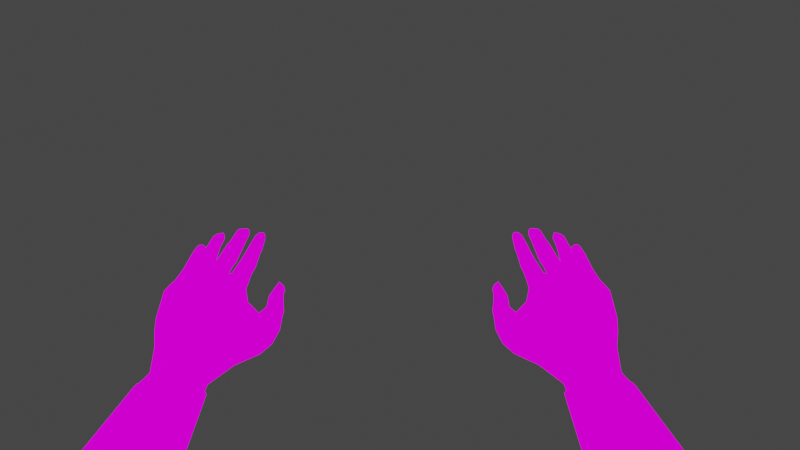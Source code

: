 # Source: cowboyhandShoot.blend  (saved by Blender 2.92.15; exported with 4.5.12 LTS)
import bpy
from mathutils import Matrix  # noqa: F401  (used for matrix-valued properties, if any)

bpy.ops.wm.read_factory_settings(use_empty=True)
scene = bpy.context.scene
scene.name = 'Scene'

# ---- collections
col_collection = bpy.data.collections.new('Collection'); scene.collection.children.link(col_collection)

# ---- images (referenced by path relative to the original .blend; pixels are not part of the script)
import os
ASSET_DIR = os.environ.get("B2B_ASSET_DIR", "")  # directory of the original .blend (textures are referenced by path, not embedded)
HERE = os.path.dirname(os.path.abspath(__file__))  # packed textures are extracted next to this script under _unpacked/

def load_image(name, relpath, width, height, colorspace="sRGB"):
    """Load a texture the original file referenced (path relative to the .blend, or extracted next to this script)."""
    p = next((c for c in (os.path.join(HERE, relpath), os.path.join(ASSET_DIR, relpath)) if relpath and os.path.exists(c)), "")
    if p:
        img = bpy.data.images.load(p, check_existing=True)
        img.name = name
    else:  # same state as the original file: an image datablock whose file is absent (Cycles renders it pink)
        img = bpy.data.images.new(name, width, height)
        img.source = "FILE"
        img.filepath = "//" + (relpath or name)
    img.colorspace_settings.name = colorspace
    return img
img_cowboy_hands_png = load_image('cowboy Hands.png', 'cowboy Hands.png', 1024, 1024, 'sRGB')

# ---- materials (node trees are filled in below, after node groups)
mat_material_001 = bpy.data.materials.new('Material.001')
mat_material_001.use_backface_culling = True
mat_material_001.use_transparent_shadow = False
mat_material_001.diffuse_color = (0.7646, 0.0, 0.8, 1.0)
mat_material_002 = bpy.data.materials.new('Material.002')
mat_material_002.use_transparent_shadow = False
mat_material_003 = bpy.data.materials.new('Material.003')
mat_material_003.use_transparent_shadow = False

# ---- material node trees
mat_material_001.use_nodes = True; mat_material_001.node_tree.nodes.clear()
_N = mat_material_001.node_tree.nodes; _L = mat_material_001.node_tree.links
n0 = _N.new('ShaderNodeOutputMaterial'); n0.name = 'Material Output'; n0.location = (300, 300)
n1 = _N.new('ShaderNodeEmission'); n1.name = 'Emission'; n1.location = (10, 300)
n2 = _N.new('ShaderNodeTexImage'); n2.name = 'Image Texture'; n2.location = (-280, 280)
n2.image = img_cowboy_hands_png
n2.interpolation = 'Closest'
_L.new(n1.outputs[0], n0.inputs[0])
_L.new(n2.outputs[0], n1.inputs[0])
n0.is_active_output = True
mat_material_002.use_nodes = True; mat_material_002.node_tree.nodes.clear()
_N = mat_material_002.node_tree.nodes; _L = mat_material_002.node_tree.links
n0 = _N.new('ShaderNodeBsdfPrincipled'); n0.name = 'Principled BSDF'; n0.location = (10, 300)
n0.distribution = 'GGX'
n0.subsurface_method = 'BURLEY'
n0.inputs[0].default_value = (0.0, 0.0, 0.0, 1.0)
n0.inputs[3].default_value = 1.45
n0.inputs[27].default_value = (0.0, 0.0, 0.0, 1.0)
n0.inputs[28].default_value = 1.0
n1 = _N.new('ShaderNodeOutputMaterial'); n1.name = 'Material Output'; n1.location = (300, 300)
_L.new(n0.outputs[0], n1.inputs[0])
n1.is_active_output = True
mat_material_003.use_nodes = True; mat_material_003.node_tree.nodes.clear()
_N = mat_material_003.node_tree.nodes; _L = mat_material_003.node_tree.links
n0 = _N.new('ShaderNodeBsdfPrincipled'); n0.name = 'Principled BSDF'; n0.location = (10, 300)
n0.distribution = 'GGX'
n0.subsurface_method = 'BURLEY'
n0.inputs[3].default_value = 1.45
n0.inputs[27].default_value = (0.0, 0.0, 0.0, 1.0)
n0.inputs[28].default_value = 1.0
n1 = _N.new('ShaderNodeOutputMaterial'); n1.name = 'Material Output'; n1.location = (300, 300)
_L.new(n0.outputs[0], n1.inputs[0])
n1.is_active_output = True

# ---- world
world_world = bpy.data.worlds.new('World'); scene.world = world_world
world_world.use_nodes = True; world_world.node_tree.nodes.clear()
_N = world_world.node_tree.nodes; _L = world_world.node_tree.links
n0 = _N.new('ShaderNodeOutputWorld'); n0.name = 'World Output'; n0.location = (300, 300)
n1 = _N.new('ShaderNodeBackground'); n1.name = 'Background'; n1.location = (10, 300)
n1.inputs[0].default_value = (0.05088, 0.05088, 0.05088, 1.0)
_L.new(n1.outputs[0], n0.inputs[0])
n0.is_active_output = True
world_world.color = (0.05088, 0.05088, 0.05088)
world_world.use_sun_shadow = False
world_world.sun_shadow_jitter_overblur = 0.0

# ---- cameras
cam_camera = bpy.data.cameras.new('Camera')
cam_camera.clip_end = 100.0
cam_camera.lens = 18.0
cam_camera.ortho_scale = 7.314
cam_camera.lens_unit = 'FOV'

# ---- lights
light_light = bpy.data.lights.new('Light', 'POINT')
light_light.transmission_factor = 0.0
light_light.energy = 1000.0
light_light.shadow_soft_size = 0.1
light_light.shadow_maximum_resolution = 0.006
light_light.use_absolute_resolution = True

# ---- meshes
me_plane_001 = bpy.data.meshes.new('Plane.001')
me_plane_001.from_pydata([(-0.2266, 0.3957, 1.097), (-0.2046, 0.396, 1.091), (-0.2601, 0.4024, 1.081), (-0.2684, 0.4116, 1.063), (-0.2539, 0.4242, 1.043), (-0.2203, 0.4245, 1.043), (-0.1955, 0.4085, 1.066), (-0.2049, 0.4097, 1.095), (-0.197, 0.4206, 1.069), (-0.193, 0.4374, 1.112), (-0.1711, 0.4408, 1.096), (-0.1863, 0.4565, 1.124), (-0.1477, 0.4638, 1.104), (-0.1739, 0.4891, 1.14), (-0.1586, 0.4912, 1.121), (-0.1769, 0.4756, 1.136), (-0.1538, 0.4772, 1.119), (-0.1796, 0.4973, 1.133), (-0.1698, 0.4997, 1.118), (-0.2046, 0.4848, 1.102), (-0.1673, 0.4913, 1.083), (-0.1978, 0.4957, 1.123), (-0.175, 0.498, 1.107), (-0.2155, 0.4722, 1.084), (-0.1789, 0.474, 1.075), (-0.233, 0.4583, 1.07), (-0.1941, 0.4506, 1.07), (-0.2477, 0.4373, 1.055), (-0.2116, 0.4289, 1.055), (-0.2655, 0.4265, 1.071), (-0.2553, 0.4167, 1.087), (-0.2262, 0.4104, 1.102), (-0.2623, 0.4373, 1.105), (-0.2704, 0.4456, 1.081), (-0.1769, 0.4442, 1.079), (-0.1558, 0.4703, 1.08), (-0.1844, 0.5114, 1.149), (-0.1829, 0.5065, 1.157), (-0.1845, 0.5339, 1.163), (-0.1823, 0.5281, 1.17), (-0.183, 0.5465, 1.17), (-0.1815, 0.5392, 1.176), (-0.1827, 0.565, 1.184), (-0.1799, 0.5583, 1.19), (-0.1819, 0.5727, 1.189), (-0.1797, 0.5667, 1.196), (-0.1828, 0.5889, 1.2), (-0.1804, 0.5844, 1.207), (-0.1844, 0.5949, 1.206), (-0.1845, 0.5911, 1.211), (-0.1909, 0.5939, 1.207), (-0.1905, 0.5908, 1.211), (-0.1947, 0.5882, 1.203), (-0.1941, 0.5848, 1.208), (-0.1969, 0.5709, 1.192), (-0.1968, 0.5676, 1.198), (-0.1971, 0.5647, 1.188), (-0.1973, 0.561, 1.194), (-0.1996, 0.5451, 1.176), (-0.1997, 0.5423, 1.183), (-0.2013, 0.5364, 1.17), (-0.2014, 0.5337, 1.178), (-0.1847, 0.5743, 1.187), (-0.1853, 0.5904, 1.199), (-0.1951, 0.5724, 1.19), (-0.1937, 0.5887, 1.201), (-0.1856, 0.5669, 1.183), (-0.195, 0.5665, 1.186), (-0.1861, 0.5504, 1.169), (-0.1976, 0.5472, 1.171), (-0.1885, 0.5388, 1.161), (-0.1988, 0.538, 1.165), (-0.1931, 0.5144, 1.147), (-0.2029, 0.5142, 1.15), (-0.2071, 0.5138, 1.155), (-0.2051, 0.5174, 1.168), (-0.1858, 0.528, 1.176), (-0.1867, 0.5081, 1.165), (-0.2024, 0.5137, 1.17), (-0.1981, 0.5297, 1.179), (-0.197, 0.5385, 1.184), (-0.1938, 0.558, 1.195), (-0.1936, 0.5651, 1.199), (-0.1917, 0.5827, 1.209), (-0.1852, 0.5383, 1.182), (-0.1829, 0.556, 1.193), (-0.1823, 0.5655, 1.199), (-0.1839, 0.5831, 1.21), (-0.1943, 0.5038, 1.135), (-0.2069, 0.5085, 1.14), (-0.2146, 0.5124, 1.155), (-0.2122, 0.5149, 1.169), (-0.2035, 0.5062, 1.169), (-0.1861, 0.4989, 1.162), (-0.2114, 0.5375, 1.172), (-0.2121, 0.5343, 1.177), (-0.21, 0.5478, 1.176), (-0.2109, 0.5447, 1.181), (-0.2095, 0.5695, 1.189), (-0.2107, 0.5668, 1.193), (-0.2096, 0.5797, 1.195), (-0.2105, 0.5772, 1.199), (-0.2086, 0.5973, 1.206), (-0.2091, 0.5949, 1.209), (-0.2113, 0.6067, 1.211), (-0.2126, 0.6033, 1.215), (-0.2205, 0.6084, 1.21), (-0.2217, 0.605, 1.214), (-0.2264, 0.5972, 1.21), (-0.2248, 0.5939, 1.213), (-0.2283, 0.5791, 1.197), (-0.2273, 0.5755, 1.202), (-0.2294, 0.5696, 1.193), (-0.2288, 0.5661, 1.198), (-0.2318, 0.5469, 1.181), (-0.2309, 0.5447, 1.186), (-0.2326, 0.536, 1.176), (-0.2318, 0.534, 1.181), (-0.2351, 0.5173, 1.161), (-0.2372, 0.5122, 1.17), (-0.2389, 0.518, 1.159), (-0.2441, 0.5125, 1.169), (-0.2385, 0.5357, 1.167), (-0.2422, 0.5316, 1.175), (-0.2388, 0.5455, 1.173), (-0.2424, 0.5427, 1.181), (-0.241, 0.5742, 1.195), (-0.2426, 0.5705, 1.199), (-0.2424, 0.5642, 1.195), (-0.2405, 0.5679, 1.191), (-0.2415, 0.5877, 1.204), (-0.2422, 0.5844, 1.209), (-0.2453, 0.5972, 1.206), (-0.2453, 0.5939, 1.21), (-0.2513, 0.598, 1.205), (-0.2521, 0.5944, 1.209), (-0.2565, 0.5911, 1.201), (-0.2571, 0.5866, 1.206), (-0.258, 0.5782, 1.192), (-0.2581, 0.5721, 1.197), (-0.2582, 0.5488, 1.174), (-0.2595, 0.5453, 1.18), (-0.2588, 0.5658, 1.193), (-0.2586, 0.5721, 1.188), (-0.259, 0.5384, 1.17), (-0.26, 0.536, 1.176), (-0.2583, 0.5209, 1.161), (-0.2618, 0.5188, 1.168), (-0.2651, 0.5226, 1.16), (-0.2699, 0.521, 1.162), (-0.2206, 0.5924, 1.216), (-0.2131, 0.5928, 1.213), (-0.267, 0.5416, 1.166), (-0.27, 0.5389, 1.17), (-0.2668, 0.5516, 1.17), (-0.2701, 0.5479, 1.174), (-0.2674, 0.5689, 1.178), (-0.2714, 0.5641, 1.183), (-0.2674, 0.5731, 1.18), (-0.2713, 0.5687, 1.186), (-0.268, 0.5845, 1.188), (-0.2698, 0.582, 1.192), (-0.272, 0.5913, 1.189), (-0.2739, 0.5879, 1.193), (-0.2786, 0.5919, 1.189), (-0.2791, 0.5882, 1.193), (-0.2829, 0.5867, 1.186), (-0.2826, 0.5844, 1.189), (-0.2834, 0.5766, 1.177), (-0.2844, 0.573, 1.181), (-0.2836, 0.5726, 1.174), (-0.2845, 0.569, 1.178), (-0.2835, 0.5537, 1.162), (-0.2846, 0.5516, 1.167), (-0.2824, 0.5419, 1.156), (-0.2836, 0.5398, 1.161), (-0.2822, 0.5208, 1.144), (-0.2832, 0.5184, 1.15), (-0.2231, 0.5721, 1.205), (-0.2151, 0.5723, 1.203), (-0.224, 0.5624, 1.201), (-0.2155, 0.5632, 1.198), (-0.2257, 0.5419, 1.189), (-0.2168, 0.5411, 1.188), (-0.2271, 0.5316, 1.184), (-0.2185, 0.531, 1.184), (-0.2318, 0.5124, 1.174), (-0.2249, 0.5125, 1.177), (-0.252, 0.5848, 1.209), (-0.2459, 0.5837, 1.209), (-0.2526, 0.5699, 1.2), (-0.2465, 0.5691, 1.2), (-0.2549, 0.5424, 1.183), (-0.2489, 0.5416, 1.183), (-0.2466, 0.5627, 1.196), (-0.2531, 0.5636, 1.196), (-0.256, 0.5319, 1.18), (-0.25, 0.5308, 1.179), (-0.2576, 0.514, 1.172), (-0.2506, 0.5113, 1.171), (-0.2789, 0.5811, 1.192), (-0.2748, 0.5807, 1.192), (-0.2805, 0.5685, 1.184), (-0.2759, 0.5673, 1.185), (-0.2806, 0.5639, 1.181), (-0.276, 0.5626, 1.182), (-0.2805, 0.5455, 1.17), (-0.2751, 0.5456, 1.173), (-0.28, 0.5361, 1.166), (-0.2744, 0.5365, 1.169), (-0.2796, 0.5181, 1.159), (-0.2744, 0.5194, 1.161), (-0.2728, 0.5891, 1.182), (-0.2789, 0.5887, 1.182), (-0.2729, 0.5776, 1.174), (-0.278, 0.5783, 1.172), (-0.2729, 0.5731, 1.17), (-0.2778, 0.5742, 1.169), (-0.2717, 0.5525, 1.158), (-0.277, 0.5539, 1.157), (-0.2717, 0.5418, 1.155), (-0.2766, 0.5427, 1.153), (-0.2695, 0.5237, 1.146), (-0.2755, 0.5242, 1.144), (-0.2445, 0.5958, 1.201), (-0.2511, 0.5959, 1.199), (-0.2448, 0.5793, 1.191), (-0.2528, 0.5822, 1.189), (-0.2427, 0.5514, 1.17), (-0.253, 0.5555, 1.168), (-0.2532, 0.5767, 1.184), (-0.2445, 0.5734, 1.186), (-0.2424, 0.5408, 1.163), (-0.2523, 0.5437, 1.162), (-0.244, 0.5251, 1.153), (-0.2525, 0.526, 1.154), (-0.2136, 0.6024, 1.202), (-0.2192, 0.6046, 1.203), (-0.215, 0.5843, 1.191), (-0.2219, 0.5873, 1.192), (-0.2164, 0.578, 1.186), (-0.2235, 0.581, 1.187), (-0.217, 0.5593, 1.174), (-0.2241, 0.5624, 1.177), (-0.2181, 0.5478, 1.167), (-0.2237, 0.5485, 1.169), (-0.2221, 0.5177, 1.151), (-0.2287, 0.5188, 1.152), (-0.2185, 0.5089, 1.143), (-0.2274, 0.5109, 1.14), (-0.2361, 0.5171, 1.148), (-0.2504, 0.5085, 1.131), (-0.2434, 0.5185, 1.146), (-0.2376, 0.505, 1.129), (-0.2529, 0.5193, 1.148), (-0.2613, 0.5198, 1.146), (-0.2641, 0.5112, 1.133), (-0.2181, 0.5003, 1.125), (-0.2751, 0.5128, 1.133), (-0.283, 0.5097, 1.135), (-0.2849, 0.4983, 1.122), (-0.2838, 0.4891, 1.113), (-0.2861, 0.4975, 1.14), (-0.2864, 0.5066, 1.144), (-0.2774, 0.507, 1.159), (-0.2552, 0.5027, 1.17), (-0.2435, 0.5018, 1.169), (-0.2677, 0.5078, 1.165), (-0.2816, 0.4965, 1.152), (-0.2298, 0.5012, 1.174), (-0.2127, 0.4977, 1.168), (-0.1916, 0.494, 1.163), (-0.2819, 0.4763, 1.125), (-0.2787, 0.4674, 1.098), (-0.2732, 0.4567, 1.115), (-0.2715, 0.4975, 1.161), (-0.2497, 0.4941, 1.165), (-0.2238, 0.4905, 1.167), (-0.1976, 0.4883, 1.161), (-0.2636, 0.4695, 1.141), (-0.2407, 0.4718, 1.149), (-0.2571, 0.4534, 1.129), (-0.2075, 0.456, 1.134), (-0.2127, 0.4362, 1.121), (-0.2358, 0.4534, 1.134), (-0.2208, 0.4755, 1.154), (-0.2299, 0.4908, 1.11), (-0.2411, 0.4804, 1.096), (-0.2508, 0.4987, 1.114), (-0.2715, 0.4983, 1.117), (-0.2718, 0.4904, 1.104), (-0.2537, 0.4642, 1.079), (-0.2733, 0.4744, 1.09), (-0.1538, 0.5038, 1.122), (-0.1644, 0.5094, 1.121), (-0.1547, 0.5174, 1.128), (-0.162, 0.5206, 1.122), (-0.1551, 0.5225, 1.129), (-0.1625, 0.5238, 1.123), (-0.1575, 0.5359, 1.134), (-0.1642, 0.5394, 1.131), (-0.1569, 0.5532, 1.141), (-0.1631, 0.5589, 1.135), (-0.1568, 0.5639, 1.144), (-0.1613, 0.5692, 1.136), (-0.15, 0.5626, 1.138), (-0.1501, 0.5681, 1.13), (-0.1511, 0.5539, 1.135), (-0.1499, 0.5592, 1.128), (-0.1486, 0.5398, 1.128), (-0.147, 0.5464, 1.12), (-0.1436, 0.5249, 1.119), (-0.1423, 0.5315, 1.112), (-0.1432, 0.5187, 1.116), (-0.1422, 0.5233, 1.108), (-0.1395, 0.4987, 1.109), (-0.1403, 0.503, 1.097), (-0.1403, 0.4796, 1.102), (-0.1455, 0.4855, 1.086), (-0.1521, 0.5651, 1.125), (-0.1612, 0.5636, 1.128), (-0.1526, 0.5544, 1.117), (-0.1624, 0.5495, 1.121), (-0.1528, 0.5328, 1.105), (-0.1628, 0.529, 1.112), (-0.152, 0.5269, 1.101), (-0.1627, 0.5246, 1.11), (-0.152, 0.506, 1.092), (-0.1639, 0.5086, 1.103), (-0.2354, 0.4375, 1.123), (-0.2503, 0.4394, 1.116), (-0.2292, 0.1019, 0.951), (-0.1803, 0.119, 0.9409), (-0.2745, 0.1117, 0.9275), (-0.2797, 0.1414, 0.8959), (-0.2627, 0.1838, 0.8581), (-0.2122, 0.1846, 0.8625), (-0.1771, 0.1544, 0.9001), (-0.2344, 0.1845, 1.002), (-0.189, 0.1902, 0.9894), (-0.2813, 0.2023, 0.9748), (-0.2942, 0.2257, 0.9491), (-0.2691, 0.2633, 0.9176), (-0.2209, 0.2603, 0.9174), (-0.184, 0.2269, 0.9497), (-0.2845, 0.1727, 0.9162), (-0.2656, 0.214, 0.8799), (-0.2318, 0.1329, 0.9709), (-0.2775, 0.1445, 0.9464), (-0.1801, 0.1829, 0.9196), (-0.1837, 0.1472, 0.9601), (-0.2157, 0.2139, 0.8832), (-0.2017, 0.3272, 1.072), (-0.2692, 0.3353, 1.057), (-0.2828, 0.3654, 1.03), (-0.2611, 0.3853, 0.9979), (-0.2162, 0.3828, 1.001), (-0.1902, 0.3525, 1.034), (-0.1943, 0.2739, 1.046), (-0.2268, 0.3017, 1.07), (-0.2272, 0.3244, 0.9651), (-0.1864, 0.2948, 0.9961), (-0.2917, 0.3128, 1.001), (-0.2652, 0.3339, 0.9717), (-0.274, 0.2901, 1.033), (-0.226, 0.395, 1.098), (-0.2025, 0.3955, 1.092), (-0.2617, 0.4023, 1.081), (-0.2705, 0.4124, 1.061), (-0.255, 0.4259, 1.041), (-0.2193, 0.4263, 1.041), (-0.1929, 0.4092, 1.065), (-0.2269, 0.08261, 0.938), (-0.1779, 0.09972, 0.9279), (-0.2721, 0.09236, 0.9145), (-0.2773, 0.122, 0.8828), (-0.2604, 0.1645, 0.845), (-0.2099, 0.1653, 0.8495), (-0.1747, 0.1351, 0.8871), (-0.1924, 0.4002, 1.06), (-0.2024, 0.3844, 1.09), (-0.256, 0.4196, 1.034), (-0.2188, 0.4195, 1.035), (-0.2628, 0.3915, 1.078), (-0.2723, 0.405, 1.057), (-0.1927, 0.4047, 1.063), (-0.2555, 0.4228, 1.038), (-0.2622, 0.3969, 1.08), (-0.2025, 0.3899, 1.091), (-0.219, 0.4229, 1.038), (-0.2714, 0.4087, 1.059), (-0.2264, 0.3884, 1.097), (-0.1962, 0.2877, 1.053), (-0.2244, 0.3394, 0.9743), (-0.2894, 0.3263, 1.009), (-0.1873, 0.3097, 1.006), (-0.2642, 0.3472, 0.9785), (-0.2727, 0.3018, 1.039), (-0.2333, 0.3245, 1.078), (-0.2252, 0.3239, 1.079), (-0.2305, 0.3842, 1.094), (-0.2223, 0.3835, 1.095), (-0.2231, 0.3063, 1.07), (-0.2315, 0.309, 1.071)], [], [(1, 6, 8, 7), (7, 8, 10, 9), (9, 10, 12, 11), (15, 16, 14, 13), (13, 14, 18, 17), (21, 22, 20, 19), (19, 20, 24, 23), (23, 24, 26, 25), (25, 26, 28, 27), (5, 4, 27, 28), (29, 27, 4, 3), (30, 29, 3, 2), (31, 30, 2, 0), (0, 1, 7, 31), (5, 28, 8, 6), (29, 30, 32, 33), (27, 29, 33, 25), (10, 8, 34), (26, 34, 8, 28), (35, 34, 26, 24), (17, 18, 22, 21), (10, 34, 35, 12), (11, 12, 16, 15), (13, 17, 36, 37), (37, 36, 38, 39), (39, 38, 40, 41), (41, 40, 42, 43), (43, 42, 44, 45), (45, 44, 46, 47), (47, 46, 48, 49), (49, 48, 50, 51), (51, 50, 52, 53), (53, 52, 54, 55), (55, 54, 56, 57), (57, 56, 58, 59), (59, 58, 60, 61), (46, 44, 62, 63), (63, 62, 64, 65), (52, 65, 64, 54), (48, 63, 65, 50), (52, 50, 65), (46, 63, 48), (64, 62, 66, 67), (67, 66, 68, 69), (42, 66, 62, 44), (54, 64, 67, 56), (40, 68, 66, 42), (56, 67, 69, 58), (69, 68, 70, 71), (38, 70, 68, 40), (58, 69, 71, 60), (71, 70, 72, 73), (36, 72, 70, 38), (61, 60, 74, 75), (60, 71, 73, 74), (37, 39, 76, 77), (61, 75, 78, 79), (76, 79, 78, 77), (59, 61, 79, 80), (57, 59, 80, 81), (55, 57, 81, 82), (53, 55, 82, 83), (53, 83, 51), (84, 76, 39, 41), (85, 84, 41, 43), (86, 85, 43, 45), (87, 86, 45, 47), (47, 49, 87), (49, 51, 83, 87), (82, 86, 87, 83), (81, 85, 86, 82), (80, 84, 85, 81), (76, 84, 80, 79), (88, 72, 36, 17), (73, 72, 88, 89), (74, 73, 89, 90), (75, 74, 90, 91), (78, 75, 91, 92), (77, 78, 92, 93), (37, 77, 93, 13), (91, 90, 94, 95), (95, 94, 96, 97), (97, 96, 98, 99), (99, 98, 100, 101), (101, 100, 102, 103), (103, 102, 104, 105), (105, 104, 106, 107), (107, 106, 108, 109), (109, 108, 110, 111), (111, 110, 112, 113), (113, 112, 114, 115), (115, 114, 116, 117), (117, 116, 118, 119), (119, 118, 120, 121), (121, 120, 122, 123), (123, 122, 124, 125), (128, 129, 126, 127), (127, 126, 130, 131), (131, 130, 132, 133), (133, 132, 134, 135), (135, 134, 136, 137), (137, 136, 138, 139), (142, 143, 140, 141), (141, 140, 144, 145), (145, 144, 146, 147), (147, 146, 148, 149), (105, 107, 150, 151), (149, 148, 152, 153), (153, 152, 154, 155), (155, 154, 156, 157), (157, 156, 158, 159), (159, 158, 160, 161), (161, 160, 162, 163), (163, 162, 164, 165), (165, 164, 166, 167), (167, 166, 168, 169), (169, 168, 170, 171), (171, 170, 172, 173), (173, 172, 174, 175), (175, 174, 176, 177), (151, 150, 178, 179), (179, 178, 180, 181), (181, 180, 182, 183), (183, 182, 184, 185), (185, 184, 186, 187), (119, 186, 184, 117), (115, 117, 184, 182), (113, 115, 182, 180), (111, 113, 180, 178), (109, 111, 178, 150), (109, 150, 107), (95, 185, 187, 91), (183, 185, 95, 97), (181, 183, 97, 99), (179, 181, 99, 101), (151, 179, 101, 103), (151, 103, 105), (133, 135, 188, 189), (189, 188, 190, 191), (194, 195, 192, 193), (193, 192, 196, 197), (197, 196, 198, 199), (147, 198, 196, 145), (141, 145, 196, 192), (142, 141, 192, 195), (137, 139, 190, 188), (137, 188, 135), (123, 197, 199, 121), (193, 197, 123, 125), (194, 193, 125, 128), (189, 191, 127, 131), (189, 131, 133), (163, 165, 200, 201), (201, 200, 202, 203), (203, 202, 204, 205), (205, 204, 206, 207), (207, 206, 208, 209), (209, 208, 210, 211), (177, 210, 208, 175), (173, 175, 208, 206), (171, 173, 206, 204), (169, 171, 204, 202), (167, 169, 202, 200), (167, 200, 165), (153, 209, 211, 149), (207, 209, 153, 155), (205, 207, 155, 157), (203, 205, 157, 159), (201, 203, 159, 161), (201, 161, 163), (164, 162, 212, 213), (213, 212, 214, 215), (215, 214, 216, 217), (217, 216, 218, 219), (219, 218, 220, 221), (221, 220, 222, 223), (174, 221, 223, 176), (219, 221, 174, 172), (217, 219, 172, 170), (215, 217, 170, 168), (213, 215, 168, 166), (213, 166, 164), (148, 222, 220, 152), (154, 152, 220, 218), (156, 154, 218, 216), (158, 156, 216, 214), (160, 158, 214, 212), (160, 212, 162), (134, 132, 224, 225), (225, 224, 226, 227), (230, 231, 228, 229), (229, 228, 232, 233), (233, 232, 234, 235), (144, 233, 235, 146), (120, 234, 232, 122), (124, 122, 232, 228), (129, 124, 228, 231), (130, 126, 226, 224), (130, 224, 132), (229, 233, 144, 140), (230, 229, 140, 143), (225, 227, 138, 136), (225, 136, 134), (106, 104, 236, 237), (237, 236, 238, 239), (239, 238, 240, 241), (241, 240, 242, 243), (243, 242, 244, 245), (245, 244, 246, 247), (90, 246, 244, 94), (94, 244, 242, 96), (96, 242, 240, 98), (98, 240, 238, 100), (102, 100, 238, 236), (102, 236, 104), (116, 245, 247, 118), (243, 245, 116, 114), (241, 243, 114, 112), (239, 241, 112, 110), (237, 239, 110, 108), (237, 108, 106), (248, 246, 90, 89), (247, 246, 248, 249), (118, 247, 249, 250), (120, 118, 250), (234, 120, 250, 252), (17, 21, 88), (235, 234, 252, 254), (146, 235, 254, 255), (146, 255, 222, 148), (89, 88, 21), (248, 89, 21, 257), (249, 248, 257), (250, 249, 257, 253), (251, 252, 250, 253), (251, 254, 252), (255, 254, 251, 256), (222, 255, 256, 258), (223, 222, 258), (176, 223, 258, 259), (177, 176, 259, 263), (210, 177, 263, 264), (211, 210, 264), (149, 211, 264, 267), (147, 149, 267), (198, 147, 267, 265), (199, 198, 265), (121, 199, 265, 266), (119, 121, 266), (186, 119, 266, 269), (187, 186, 269), (91, 187, 269, 270), (92, 91, 270, 271), (93, 92, 271), (13, 93, 271, 15), (263, 259, 262), (262, 259, 260), (272, 261, 273, 274), (32, 274, 273, 33), (264, 263, 262, 268), (275, 267, 264, 268), (265, 267, 275, 276), (266, 265, 276), (269, 266, 276, 277), (270, 269, 277), (271, 270, 277, 278), (271, 278, 15), (262, 272, 268), (275, 268, 272, 279), (281, 279, 272, 274), (11, 15, 278, 282), (280, 279, 281, 284), (276, 275, 279, 280), (9, 11, 282, 283), (285, 277, 276, 280), (280, 284, 282, 285), (277, 285, 282, 278), (286, 257, 21, 19), (253, 257, 286), (251, 253, 286, 288), (256, 251, 288, 289), (258, 256, 289), (260, 272, 262), (259, 258, 289, 260), (287, 286, 19, 23), (287, 288, 286), (289, 288, 287, 290), (260, 289, 290, 261), (261, 272, 260), (291, 287, 23, 25), (292, 291, 33), (273, 292, 33), (273, 261, 290, 292), (287, 291, 292, 290), (33, 291, 25), (18, 14, 293, 294), (294, 293, 295, 296), (296, 295, 297, 298), (298, 297, 299, 300), (300, 299, 301, 302), (302, 301, 303, 304), (304, 303, 305, 306), (306, 305, 307, 308), (308, 307, 309, 310), (310, 309, 311, 312), (312, 311, 313, 314), (314, 313, 315, 316), (316, 315, 317, 318), (35, 318, 317, 12), (16, 12, 317), (305, 303, 301, 307), (307, 301, 299, 309), (309, 299, 297, 311), (311, 297, 295, 313), (313, 295, 293, 315), (14, 16, 317), (315, 293, 14, 317), (304, 306, 319, 320), (320, 319, 321, 322), (322, 321, 323, 324), (324, 323, 325, 326), (326, 325, 327, 328), (22, 328, 327, 20), (304, 320, 302), (300, 302, 320, 322), (298, 300, 322, 324), (296, 298, 324, 326), (294, 296, 326, 328), (18, 294, 328, 22), (306, 308, 319), (321, 319, 308, 310), (323, 321, 310, 312), (325, 323, 312, 314), (327, 325, 314, 316), (316, 318, 20, 327), (20, 318, 35, 24), (227, 230, 143, 138), (126, 129, 231, 226), (227, 226, 231, 230), (191, 194, 128, 127), (139, 142, 195, 190), (191, 190, 195, 194), (139, 138, 143, 142), (125, 124, 129, 128), (9, 283, 31, 7), (283, 282, 284, 329), (31, 283, 329, 30), (330, 329, 284, 281), (30, 329, 330, 32), (32, 330, 281, 274), (5, 6, 371, 370), (4, 5, 370, 369), (3, 4, 369, 368), (2, 3, 368, 367), (0, 2, 367, 365), (1, 0, 365, 366), (6, 1, 366, 371), (346, 345, 341, 342), (348, 347, 338, 340), (350, 349, 344, 339), (351, 346, 342, 343), (345, 348, 340, 341), (347, 350, 339, 338), (349, 351, 343, 344), (391, 401, 380, 388), (395, 393, 356, 357), (396, 394, 354, 355), (353, 398, 400, 383), (392, 395, 357, 352), (393, 396, 355, 356), (394, 397, 353, 354), (388, 385, 371, 366), (389, 386, 369, 370), (390, 387, 367, 368), (391, 388, 366, 365), (385, 389, 370, 371), (386, 390, 368, 369), (387, 391, 365, 367), (341, 340, 364, 362), (343, 342, 363, 360), (339, 344, 361, 358), (340, 338, 359, 364), (342, 341, 362, 363), (344, 343, 360, 361), (338, 339, 358, 359), (337, 336, 351, 349), (331, 332, 350, 347), (334, 333, 348, 345), (336, 335, 346, 351), (332, 337, 349, 350), (333, 331, 347, 348), (335, 334, 345, 346), (337, 332, 373, 378), (335, 336, 377, 376), (333, 334, 375, 374), (332, 331, 372, 373), (336, 337, 378, 377), (334, 335, 376, 375), (331, 333, 374, 372), (402, 392, 352, 399), (355, 354, 384, 381), (357, 356, 382, 379), (397, 403, 398, 353), (354, 353, 383, 384), (356, 355, 381, 382), (352, 357, 379, 380), (359, 358, 392, 402), (381, 384, 390, 386), (379, 382, 389, 385), (383, 400, 391, 387), (384, 383, 387, 390), (382, 381, 386, 389), (380, 379, 385, 388), (362, 364, 397, 394), (360, 363, 396, 393), (358, 361, 395, 392), (363, 362, 394, 396), (361, 360, 393, 395), (364, 359, 403, 397), (400, 401, 391), (402, 403, 359), (400, 398, 399, 401), (398, 403, 402, 399), (399, 352, 380, 401)])
me_plane_001.polygons.foreach_set('use_smooth', [True] * 424)
_uv = me_plane_001.uv_layers.new(name='UVMap')
_uv.uv.foreach_set('vector', [0.6919, 0.4826, 0.692, 0.4831, 0.6916, 0.4831, 0.6912, 0.4841, 0.4202, 0.786, 0.4063, 0.7846, 0.4153, 0.7646, 0.4226, 0.7677, 0.4142, 0.6717, 0.4225, 0.6704, 0.4298, 0.6873, 0.4167, 0.6858, 0.42, 0.7, 0.4273, 0.6985, 0.425, 0.7073, 0.4211, 0.7084, 0.453, 0.7588, 0.4622, 0.7616, 0.4615, 0.7706, 0.4551, 0.7673, 0.3955, 0.7826, 0.3889, 0.784, 0.3849, 0.774, 0.395, 0.7721, 0.395, 0.7721, 0.3849, 0.774, 0.3805, 0.7638, 0.3945, 0.7584, 0.3945, 0.7584, 0.3805, 0.7638, 0.3777, 0.7465, 0.3955, 0.742, 0.3955, 0.742, 0.3777, 0.7465, 0.3775, 0.7285, 0.3947, 0.7247, 0.4663, 0.5543, 0.4826, 0.556, 0.4794, 0.5664, 0.4617, 0.5632, 0.4931, 0.5687, 0.4794, 0.5664, 0.4826, 0.556, 0.4966, 0.5568, 0.6912, 0.4848, 0.6914, 0.4844, 0.6917, 0.4846, 0.6916, 0.485, 0.6909, 0.4852, 0.6912, 0.4848, 0.6916, 0.485, 0.6913, 0.4855, 0.6913, 0.4855, 0.691, 0.4857, 0.6912, 0.4841, 0.6909, 0.4852, 0.4663, 0.5543, 0.4617, 0.5632, 0.4504, 0.564, 0.4479, 0.5536, 0.4856, 0.7741, 0.4838, 0.7629, 0.5007, 0.7581, 0.4998, 0.7751, 0.4442, 0.6824, 0.4527, 0.6798, 0.4591, 0.6912, 0.4428, 0.7015, 0.4153, 0.7646, 0.4063, 0.7846, 0.4055, 0.7673, 0.3962, 0.7677, 0.4055, 0.7673, 0.4063, 0.7846, 0.3964, 0.786, 0.3707, 0.7662, 0.369, 0.7484, 0.3777, 0.7465, 0.3805, 0.7638, 0.4551, 0.7673, 0.4615, 0.7706, 0.463, 0.7771, 0.4526, 0.7771, 0.4153, 0.7646, 0.4055, 0.7673, 0.4015, 0.7485, 0.4152, 0.746, 0.4167, 0.6858, 0.4298, 0.6873, 0.4273, 0.6985, 0.42, 0.7, 0.4478, 0.7676, 0.4519, 0.7755, 0.4448, 0.7778, 0.4406, 0.7727, 0.7835, 0.7887, 0.7703, 0.7898, 0.7657, 0.7546, 0.7784, 0.7545, 0.7784, 0.7545, 0.7657, 0.7546, 0.7644, 0.7441, 0.7768, 0.7449, 0.7768, 0.7449, 0.7644, 0.7441, 0.7618, 0.7168, 0.7734, 0.7177, 0.7734, 0.7177, 0.7618, 0.7168, 0.7609, 0.7107, 0.7731, 0.7099, 0.7731, 0.7099, 0.7609, 0.7107, 0.7591, 0.687, 0.7688, 0.6859, 0.557, 0.5535, 0.5574, 0.5465, 0.5602, 0.5481, 0.5613, 0.5525, 0.5613, 0.5525, 0.5602, 0.5481, 0.5638, 0.5495, 0.564, 0.5524, 0.564, 0.5524, 0.5638, 0.5495, 0.5684, 0.5491, 0.5691, 0.5548, 0.7326, 0.6868, 0.7411, 0.6871, 0.7406, 0.7112, 0.7327, 0.7106, 0.7327, 0.7106, 0.7406, 0.7112, 0.7405, 0.7162, 0.7325, 0.716, 0.7325, 0.716, 0.7405, 0.7162, 0.7387, 0.7438, 0.7294, 0.7413, 0.7294, 0.7413, 0.7387, 0.7438, 0.7388, 0.7528, 0.7288, 0.7509, 0.7591, 0.687, 0.7609, 0.7107, 0.7568, 0.7102, 0.7553, 0.6867, 0.7553, 0.6867, 0.7568, 0.7102, 0.7444, 0.711, 0.744, 0.688, 0.7411, 0.6871, 0.744, 0.688, 0.7444, 0.711, 0.7406, 0.7112, 0.5602, 0.5481, 0.5592, 0.5449, 0.5673, 0.5456, 0.5638, 0.5495, 0.5684, 0.5491, 0.5638, 0.5495, 0.5673, 0.5456, 0.5574, 0.5465, 0.5592, 0.5449, 0.5602, 0.5481, 0.7444, 0.711, 0.7568, 0.7102, 0.7572, 0.7164, 0.7451, 0.7161, 0.7451, 0.7161, 0.7572, 0.7164, 0.7587, 0.7419, 0.7449, 0.7443, 0.7618, 0.7168, 0.7572, 0.7164, 0.7568, 0.7102, 0.7609, 0.7107, 0.7406, 0.7112, 0.7444, 0.711, 0.7451, 0.7161, 0.7405, 0.7162, 0.7644, 0.7441, 0.7587, 0.7419, 0.7572, 0.7164, 0.7618, 0.7168, 0.7405, 0.7162, 0.7451, 0.7161, 0.7449, 0.7443, 0.7387, 0.7438, 0.7449, 0.7443, 0.7587, 0.7419, 0.7584, 0.7522, 0.7461, 0.7536, 0.7657, 0.7546, 0.7584, 0.7522, 0.7587, 0.7419, 0.7644, 0.7441, 0.7387, 0.7438, 0.7449, 0.7443, 0.7461, 0.7536, 0.7388, 0.7528, 0.7461, 0.7536, 0.7584, 0.7522, 0.7584, 0.7906, 0.7468, 0.7918, 0.7703, 0.7898, 0.7584, 0.7906, 0.7584, 0.7522, 0.7657, 0.7546, 0.7288, 0.7509, 0.7388, 0.7528, 0.7388, 0.7901, 0.7263, 0.7782, 0.7388, 0.7528, 0.7461, 0.7536, 0.7468, 0.7918, 0.7388, 0.7901, 0.7835, 0.7887, 0.7784, 0.7545, 0.7862, 0.7508, 0.7912, 0.7814, 0.7288, 0.7509, 0.7263, 0.7782, 0.7201, 0.7799, 0.7221, 0.7531, 0.7077, 0.7504, 0.7221, 0.7531, 0.7201, 0.7799, 0.7011, 0.781, 0.7294, 0.7413, 0.7288, 0.7509, 0.7221, 0.7531, 0.7239, 0.7434, 0.7325, 0.716, 0.7294, 0.7413, 0.7239, 0.7434, 0.7269, 0.7171, 0.7327, 0.7106, 0.7325, 0.716, 0.7269, 0.7171, 0.7274, 0.7113, 0.7326, 0.6868, 0.7327, 0.7106, 0.7274, 0.7113, 0.7277, 0.6876, 0.5691, 0.5548, 0.5676, 0.5564, 0.564, 0.5524, 0.7851, 0.7408, 0.7862, 0.7508, 0.7784, 0.7545, 0.7768, 0.7449, 0.7793, 0.717, 0.7851, 0.7408, 0.7768, 0.7449, 0.7734, 0.7177, 0.7776, 0.7086, 0.7793, 0.717, 0.7734, 0.7177, 0.7731, 0.7099, 0.7741, 0.6849, 0.7776, 0.7086, 0.7731, 0.7099, 0.7688, 0.6859, 0.557, 0.5535, 0.5613, 0.5525, 0.5599, 0.5576, 0.5613, 0.5525, 0.564, 0.5524, 0.5676, 0.5564, 0.5599, 0.5576, 0.7274, 0.7113, 0.7146, 0.7081, 0.7171, 0.6849, 0.7277, 0.6876, 0.7269, 0.7171, 0.7136, 0.7163, 0.7146, 0.7081, 0.7274, 0.7113, 0.7239, 0.7434, 0.7102, 0.7407, 0.7136, 0.7163, 0.7269, 0.7171, 0.7077, 0.7504, 0.7102, 0.7407, 0.7239, 0.7434, 0.7221, 0.7531, 0.441, 0.7859, 0.441, 0.7866, 0.4405, 0.7867, 0.4402, 0.7859, 0.4408, 0.7827, 0.4402, 0.7829, 0.4402, 0.7822, 0.4409, 0.7822, 0.4675, 0.7841, 0.4639, 0.782, 0.4638, 0.7788, 0.4698, 0.7827, 0.4703, 0.7906, 0.4675, 0.7841, 0.4698, 0.7827, 0.4726, 0.7905, 0.4092, 0.7227, 0.4075, 0.7241, 0.4054, 0.7224, 0.4093, 0.7194, 0.4173, 0.7205, 0.4092, 0.7227, 0.4093, 0.7194, 0.4174, 0.7151, 0.4406, 0.7727, 0.437, 0.7713, 0.4398, 0.7664, 0.4478, 0.7676, 0.7837, 0.7748, 0.7718, 0.7838, 0.7698, 0.7504, 0.7773, 0.7502, 0.7773, 0.7502, 0.7698, 0.7504, 0.7682, 0.7419, 0.7744, 0.7414, 0.7744, 0.7414, 0.7682, 0.7419, 0.766, 0.7166, 0.7708, 0.7163, 0.7708, 0.7163, 0.766, 0.7166, 0.7652, 0.7093, 0.7697, 0.7092, 0.7697, 0.7092, 0.7652, 0.7093, 0.7645, 0.6876, 0.7687, 0.6875, 0.5548, 0.5525, 0.5545, 0.5482, 0.561, 0.5487, 0.5614, 0.5517, 0.5614, 0.5517, 0.561, 0.5487, 0.5656, 0.5483, 0.5661, 0.5511, 0.5661, 0.5511, 0.5656, 0.5483, 0.5722, 0.5521, 0.5707, 0.5568, 0.7306, 0.6884, 0.7364, 0.6874, 0.7394, 0.7105, 0.7329, 0.711, 0.7329, 0.711, 0.7394, 0.7105, 0.7375, 0.7163, 0.7314, 0.7167, 0.7314, 0.7167, 0.7375, 0.7163, 0.7343, 0.7413, 0.7286, 0.7406, 0.7286, 0.7406, 0.7343, 0.7413, 0.7339, 0.7506, 0.7276, 0.7499, 0.7276, 0.7499, 0.7339, 0.7506, 0.7404, 0.7804, 0.7267, 0.7838, 0.4717, 0.7754, 0.4703, 0.7671, 0.4712, 0.7657, 0.4749, 0.7751, 0.7886, 0.7796, 0.7698, 0.7781, 0.7669, 0.7529, 0.7789, 0.7537, 0.7789, 0.7537, 0.7669, 0.7529, 0.7677, 0.7434, 0.7777, 0.7412, 0.7765, 0.7132, 0.7694, 0.7139, 0.7696, 0.7089, 0.7762, 0.7088, 0.7762, 0.7088, 0.7696, 0.7089, 0.7696, 0.6903, 0.7764, 0.6902, 0.556, 0.5581, 0.5541, 0.5529, 0.5608, 0.5491, 0.5606, 0.5518, 0.5606, 0.5518, 0.5608, 0.5491, 0.5643, 0.5484, 0.5644, 0.5517, 0.5644, 0.5517, 0.5643, 0.5484, 0.5703, 0.5465, 0.5696, 0.5527, 0.7358, 0.6906, 0.7455, 0.6905, 0.7424, 0.7078, 0.7336, 0.7094, 0.7324, 0.7138, 0.7413, 0.7125, 0.7356, 0.7408, 0.7266, 0.7396, 0.7266, 0.7396, 0.7356, 0.7408, 0.7338, 0.7506, 0.7253, 0.7494, 0.7253, 0.7494, 0.7338, 0.7506, 0.7339, 0.7775, 0.7231, 0.7779, 0.4608, 0.7779, 0.4613, 0.7839, 0.4596, 0.7835, 0.4573, 0.7803, 0.5614, 0.5517, 0.5661, 0.5511, 0.5662, 0.5595, 0.5584, 0.5571, 0.5505, 0.487, 0.5509, 0.4788, 0.5854, 0.4758, 0.5841, 0.4842, 0.5841, 0.4842, 0.5854, 0.4758, 0.5934, 0.4755, 0.5923, 0.4842, 0.5923, 0.4842, 0.5934, 0.4755, 0.6155, 0.4742, 0.6146, 0.484, 0.6146, 0.484, 0.6155, 0.4742, 0.618, 0.4739, 0.6178, 0.4835, 0.6178, 0.4835, 0.618, 0.4739, 0.6349, 0.4738, 0.6351, 0.4797, 0.5551, 0.5592, 0.554, 0.5538, 0.5609, 0.5496, 0.5608, 0.5549, 0.5608, 0.5549, 0.5609, 0.5496, 0.5651, 0.5504, 0.5648, 0.5551, 0.5648, 0.5551, 0.5651, 0.5504, 0.5714, 0.5517, 0.5697, 0.5552, 0.6387, 0.4439, 0.6375, 0.4487, 0.6208, 0.447, 0.6219, 0.4398, 0.6219, 0.4398, 0.6208, 0.447, 0.6182, 0.4464, 0.6192, 0.4393, 0.6192, 0.4393, 0.6182, 0.4464, 0.5925, 0.4432, 0.5944, 0.4363, 0.5944, 0.4363, 0.5925, 0.4432, 0.5837, 0.4431, 0.5851, 0.435, 0.5851, 0.435, 0.5837, 0.4431, 0.5481, 0.4393, 0.5486, 0.4298, 0.7193, 0.6871, 0.7257, 0.6877, 0.7264, 0.712, 0.7175, 0.7113, 0.7175, 0.7113, 0.7264, 0.712, 0.7249, 0.7177, 0.7162, 0.7169, 0.7162, 0.7169, 0.7249, 0.7177, 0.7215, 0.7407, 0.7122, 0.7412, 0.7122, 0.7412, 0.7215, 0.7407, 0.7208, 0.7499, 0.7114, 0.7505, 0.7114, 0.7505, 0.7208, 0.7499, 0.7185, 0.7798, 0.711, 0.7745, 0.7267, 0.7838, 0.7185, 0.7798, 0.7208, 0.7499, 0.7276, 0.7499, 0.7286, 0.7406, 0.7276, 0.7499, 0.7208, 0.7499, 0.7215, 0.7407, 0.7314, 0.7167, 0.7286, 0.7406, 0.7215, 0.7407, 0.7249, 0.7177, 0.7329, 0.711, 0.7314, 0.7167, 0.7249, 0.7177, 0.7264, 0.712, 0.7306, 0.6884, 0.7329, 0.711, 0.7264, 0.712, 0.7257, 0.6877, 0.5707, 0.5568, 0.5662, 0.5595, 0.5661, 0.5511, 0.7012, 0.7482, 0.7114, 0.7505, 0.711, 0.7745, 0.6932, 0.7722, 0.7122, 0.7412, 0.7114, 0.7505, 0.7012, 0.7482, 0.7024, 0.7392, 0.7162, 0.7169, 0.7122, 0.7412, 0.7024, 0.7392, 0.7091, 0.7149, 0.7175, 0.7113, 0.7162, 0.7169, 0.7091, 0.7149, 0.7105, 0.7076, 0.7193, 0.6871, 0.7175, 0.7113, 0.7105, 0.7076, 0.714, 0.686, 0.5584, 0.5571, 0.5548, 0.5525, 0.5614, 0.5517, 0.5606, 0.5518, 0.5644, 0.5517, 0.5647, 0.5578, 0.5594, 0.5581, 0.7202, 0.6891, 0.7269, 0.6893, 0.7264, 0.7085, 0.7197, 0.7081, 0.7184, 0.7125, 0.7253, 0.7128, 0.7191, 0.7398, 0.7124, 0.7391, 0.7124, 0.7391, 0.7191, 0.7398, 0.7172, 0.7511, 0.7107, 0.7504, 0.7107, 0.7504, 0.7172, 0.7511, 0.7132, 0.7796, 0.706, 0.7795, 0.7231, 0.7779, 0.7132, 0.7796, 0.7172, 0.7511, 0.7253, 0.7494, 0.7266, 0.7396, 0.7253, 0.7494, 0.7172, 0.7511, 0.7191, 0.7398, 0.7324, 0.7138, 0.7266, 0.7396, 0.7191, 0.7398, 0.7253, 0.7128, 0.7358, 0.6906, 0.7336, 0.7094, 0.7264, 0.7085, 0.7269, 0.6893, 0.5696, 0.5527, 0.5647, 0.5578, 0.5644, 0.5517, 0.7002, 0.7496, 0.7107, 0.7504, 0.706, 0.7795, 0.6979, 0.7774, 0.7124, 0.7391, 0.7107, 0.7504, 0.7002, 0.7496, 0.7045, 0.7377, 0.7184, 0.7125, 0.7124, 0.7391, 0.7045, 0.7377, 0.7141, 0.7105, 0.7202, 0.6891, 0.7197, 0.7081, 0.7157, 0.7062, 0.7161, 0.6879, 0.5594, 0.5581, 0.556, 0.5581, 0.5606, 0.5518, 0.5608, 0.5549, 0.5648, 0.5551, 0.5649, 0.5594, 0.5602, 0.5591, 0.6347, 0.486, 0.6351, 0.4911, 0.6179, 0.4949, 0.6165, 0.4892, 0.6165, 0.4892, 0.6179, 0.4949, 0.6145, 0.4954, 0.613, 0.4897, 0.613, 0.4897, 0.6145, 0.4954, 0.589, 0.4982, 0.5894, 0.4907, 0.5894, 0.4907, 0.589, 0.4982, 0.5805, 0.4988, 0.5807, 0.4907, 0.5807, 0.4907, 0.5805, 0.4988, 0.5486, 0.5003, 0.5493, 0.4933, 0.5481, 0.5128, 0.5486, 0.5003, 0.5805, 0.4988, 0.5847, 0.5079, 0.5942, 0.5071, 0.5847, 0.5079, 0.5805, 0.4988, 0.589, 0.4982, 0.6188, 0.5027, 0.5942, 0.5071, 0.589, 0.4982, 0.6145, 0.4954, 0.6215, 0.5021, 0.6188, 0.5027, 0.6145, 0.4954, 0.6179, 0.4949, 0.6379, 0.4973, 0.6215, 0.5021, 0.6179, 0.4949, 0.6351, 0.4911, 0.5697, 0.5552, 0.5649, 0.5594, 0.5648, 0.5551, 0.5841, 0.4842, 0.5807, 0.4907, 0.5493, 0.4933, 0.5505, 0.487, 0.5894, 0.4907, 0.5807, 0.4907, 0.5841, 0.4842, 0.5923, 0.4842, 0.613, 0.4897, 0.5894, 0.4907, 0.5923, 0.4842, 0.6146, 0.484, 0.6165, 0.4892, 0.613, 0.4897, 0.6146, 0.484, 0.6178, 0.4835, 0.6347, 0.486, 0.6165, 0.4892, 0.6178, 0.4835, 0.6351, 0.4797, 0.5602, 0.5591, 0.5551, 0.5592, 0.5608, 0.5549, 0.5651, 0.5504, 0.5609, 0.5496, 0.5613, 0.5434, 0.5683, 0.545, 0.6358, 0.4555, 0.6359, 0.4631, 0.618, 0.4618, 0.618, 0.4553, 0.618, 0.4553, 0.618, 0.4618, 0.6148, 0.4617, 0.6151, 0.4552, 0.6151, 0.4552, 0.6148, 0.4617, 0.5878, 0.46, 0.5887, 0.4532, 0.5887, 0.4532, 0.5878, 0.46, 0.5803, 0.4596, 0.5813, 0.4528, 0.5813, 0.4528, 0.5803, 0.4596, 0.5501, 0.459, 0.5512, 0.4507, 0.5837, 0.4431, 0.5813, 0.4528, 0.5512, 0.4507, 0.5481, 0.4393, 0.5887, 0.4532, 0.5813, 0.4528, 0.5837, 0.4431, 0.5925, 0.4432, 0.6151, 0.4552, 0.5887, 0.4532, 0.5925, 0.4432, 0.6182, 0.4464, 0.618, 0.4553, 0.6151, 0.4552, 0.6182, 0.4464, 0.6208, 0.447, 0.6358, 0.4555, 0.618, 0.4553, 0.6208, 0.447, 0.6375, 0.4487, 0.5683, 0.545, 0.5714, 0.5517, 0.5651, 0.5504, 0.5509, 0.4788, 0.5501, 0.459, 0.5803, 0.4596, 0.5854, 0.4758, 0.5934, 0.4755, 0.5854, 0.4758, 0.5803, 0.4596, 0.5878, 0.46, 0.6155, 0.4742, 0.5934, 0.4755, 0.5878, 0.46, 0.6148, 0.4617, 0.618, 0.4739, 0.6155, 0.4742, 0.6148, 0.4617, 0.618, 0.4618, 0.6349, 0.4738, 0.618, 0.4739, 0.618, 0.4618, 0.6359, 0.4631, 0.554, 0.5538, 0.5613, 0.5434, 0.5609, 0.5496, 0.5643, 0.5484, 0.5608, 0.5491, 0.5595, 0.5454, 0.5653, 0.5449, 0.7529, 0.6872, 0.7602, 0.686, 0.7607, 0.7077, 0.7507, 0.7066, 0.7499, 0.7113, 0.7604, 0.7125, 0.7591, 0.7412, 0.747, 0.7383, 0.747, 0.7383, 0.7591, 0.7412, 0.7579, 0.7506, 0.7473, 0.7473, 0.7473, 0.7473, 0.7579, 0.7506, 0.7563, 0.7723, 0.7472, 0.7728, 0.7338, 0.7506, 0.7473, 0.7473, 0.7472, 0.7728, 0.7339, 0.7775, 0.7698, 0.7781, 0.7563, 0.7723, 0.7579, 0.7506, 0.7669, 0.7529, 0.7677, 0.7434, 0.7669, 0.7529, 0.7579, 0.7506, 0.7591, 0.7412, 0.7694, 0.7139, 0.7677, 0.7434, 0.7591, 0.7412, 0.7604, 0.7125, 0.7696, 0.6903, 0.7696, 0.7089, 0.7607, 0.7077, 0.7602, 0.686, 0.5541, 0.5529, 0.5595, 0.5454, 0.5608, 0.5491, 0.747, 0.7383, 0.7473, 0.7473, 0.7338, 0.7506, 0.7356, 0.7408, 0.7499, 0.7113, 0.747, 0.7383, 0.7356, 0.7408, 0.7413, 0.7125, 0.7529, 0.6872, 0.7507, 0.7066, 0.7424, 0.7078, 0.7455, 0.6905, 0.5653, 0.5449, 0.5703, 0.5465, 0.5643, 0.5484, 0.5656, 0.5483, 0.561, 0.5487, 0.5599, 0.5427, 0.5659, 0.5432, 0.7515, 0.6839, 0.7574, 0.6858, 0.7576, 0.7081, 0.7506, 0.7058, 0.7506, 0.7058, 0.7576, 0.7081, 0.7561, 0.7127, 0.7497, 0.7099, 0.7497, 0.7099, 0.7561, 0.7127, 0.7558, 0.7348, 0.7482, 0.7307, 0.7482, 0.7307, 0.7558, 0.7348, 0.7559, 0.7435, 0.7495, 0.7416, 0.7495, 0.7416, 0.7559, 0.7435, 0.7599, 0.7809, 0.7522, 0.7795, 0.7718, 0.7838, 0.7599, 0.7809, 0.7559, 0.7435, 0.7698, 0.7504, 0.7698, 0.7504, 0.7559, 0.7435, 0.7558, 0.7348, 0.7682, 0.7419, 0.7682, 0.7419, 0.7558, 0.7348, 0.7561, 0.7127, 0.766, 0.7166, 0.766, 0.7166, 0.7561, 0.7127, 0.7576, 0.7081, 0.7652, 0.7093, 0.7645, 0.6876, 0.7652, 0.7093, 0.7576, 0.7081, 0.7574, 0.6858, 0.5545, 0.5482, 0.5599, 0.5427, 0.561, 0.5487, 0.7339, 0.7506, 0.7495, 0.7416, 0.7522, 0.7795, 0.7404, 0.7804, 0.7482, 0.7307, 0.7495, 0.7416, 0.7339, 0.7506, 0.7343, 0.7413, 0.7497, 0.7099, 0.7482, 0.7307, 0.7343, 0.7413, 0.7375, 0.7163, 0.7506, 0.7058, 0.7497, 0.7099, 0.7375, 0.7163, 0.7394, 0.7105, 0.7515, 0.6839, 0.7506, 0.7058, 0.7394, 0.7105, 0.7364, 0.6874, 0.5659, 0.5432, 0.5722, 0.5521, 0.5656, 0.5483, 0.4698, 0.7767, 0.4726, 0.7762, 0.4698, 0.7827, 0.4638, 0.7788, 0.4576, 0.7565, 0.453, 0.7562, 0.4495, 0.7515, 0.4548, 0.7513, 0.4703, 0.7671, 0.4659, 0.7614, 0.4638, 0.7588, 0.4698, 0.7602, 0.4712, 0.7657, 0.4703, 0.7671, 0.4698, 0.7602, 0.4749, 0.7597, 0.4712, 0.7657, 0.4698, 0.7602, 0.4742, 0.7589, 0.437, 0.7845, 0.4448, 0.7786, 0.4444, 0.7848, 0.4717, 0.7562, 0.467, 0.758, 0.4657, 0.7536, 0.4706, 0.7517, 0.4613, 0.7839, 0.4628, 0.7906, 0.463, 0.7916, 0.4585, 0.791, 0.4613, 0.7839, 0.4585, 0.791, 0.4543, 0.7916, 0.4596, 0.7835, 0.4432, 0.752, 0.437, 0.7523, 0.4374, 0.746, 0.4495, 0.7515, 0.4432, 0.752, 0.4374, 0.746, 0.4474, 0.7443, 0.4548, 0.7513, 0.4495, 0.7515, 0.4474, 0.7443, 0.4613, 0.7544, 0.4548, 0.7513, 0.4474, 0.7443, 0.4588, 0.7442, 0.4666, 0.7438, 0.4657, 0.7536, 0.4613, 0.7544, 0.4588, 0.7442, 0.4666, 0.7438, 0.4706, 0.7517, 0.4657, 0.7536, 0.475, 0.7504, 0.4706, 0.7517, 0.4666, 0.7438, 0.4747, 0.7435, 0.4791, 0.7503, 0.475, 0.7504, 0.4747, 0.7435, 0.4806, 0.7424, 0.483, 0.7491, 0.4791, 0.7503, 0.4806, 0.7424, 0.4864, 0.7458, 0.483, 0.7491, 0.4806, 0.7424, 0.4839, 0.7396, 0.5651, 0.7641, 0.5657, 0.7691, 0.5585, 0.7694, 0.5585, 0.7624, 0.5656, 0.7583, 0.5651, 0.7641, 0.5585, 0.7624, 0.5592, 0.7551, 0.373, 0.7233, 0.3699, 0.7228, 0.3715, 0.7176, 0.3755, 0.7241, 0.373, 0.7233, 0.3715, 0.7176, 0.3761, 0.718, 0.3782, 0.7238, 0.3755, 0.7241, 0.3761, 0.718, 0.3805, 0.7221, 0.3782, 0.7238, 0.3761, 0.718, 0.3817, 0.7165, 0.3839, 0.7213, 0.3805, 0.7221, 0.3817, 0.7165, 0.3875, 0.7211, 0.3839, 0.7213, 0.3817, 0.7165, 0.3876, 0.7157, 0.3903, 0.7209, 0.3875, 0.7211, 0.3876, 0.7157, 0.3942, 0.722, 0.3903, 0.7209, 0.3876, 0.7157, 0.396, 0.7173, 0.3985, 0.7239, 0.3942, 0.722, 0.396, 0.7173, 0.4054, 0.7224, 0.3985, 0.7239, 0.396, 0.7173, 0.4052, 0.7152, 0.4093, 0.7194, 0.4054, 0.7224, 0.4052, 0.7152, 0.4151, 0.7122, 0.4174, 0.7151, 0.4093, 0.7194, 0.4151, 0.7122, 0.4478, 0.7676, 0.4398, 0.7664, 0.4412, 0.762, 0.4519, 0.7588, 0.5585, 0.7624, 0.5585, 0.7694, 0.5515, 0.7609, 0.5515, 0.7609, 0.5585, 0.7694, 0.5467, 0.772, 0.5317, 0.7608, 0.5378, 0.7736, 0.5184, 0.7733, 0.5156, 0.7597, 0.5007, 0.7581, 0.5156, 0.7597, 0.5184, 0.7733, 0.4998, 0.7751, 0.5592, 0.7551, 0.5585, 0.7624, 0.5515, 0.7609, 0.5521, 0.7536, 0.3744, 0.7119, 0.3761, 0.718, 0.3715, 0.7176, 0.3696, 0.7113, 0.3817, 0.7165, 0.3761, 0.718, 0.3744, 0.7119, 0.3843, 0.7111, 0.3876, 0.7157, 0.3817, 0.7165, 0.3843, 0.7111, 0.396, 0.7173, 0.3876, 0.7157, 0.3843, 0.7111, 0.3996, 0.7121, 0.4052, 0.7152, 0.396, 0.7173, 0.3996, 0.7121, 0.4151, 0.7122, 0.4052, 0.7152, 0.3996, 0.7121, 0.4124, 0.7088, 0.4151, 0.7122, 0.4124, 0.7088, 0.42, 0.7, 0.5515, 0.7609, 0.5317, 0.7608, 0.5521, 0.7536, 0.3744, 0.7119, 0.3696, 0.7113, 0.3705, 0.6945, 0.3794, 0.6943, 0.3836, 0.6825, 0.3794, 0.6943, 0.3705, 0.6945, 0.3749, 0.6814, 0.4167, 0.6858, 0.42, 0.7, 0.4124, 0.7088, 0.4079, 0.6863, 0.3906, 0.6968, 0.3794, 0.6943, 0.3836, 0.6825, 0.3946, 0.6835, 0.3843, 0.7111, 0.3744, 0.7119, 0.3794, 0.6943, 0.3906, 0.6968, 0.4142, 0.6717, 0.4167, 0.6858, 0.4079, 0.6863, 0.4054, 0.6722, 0.4014, 0.7015, 0.3996, 0.7121, 0.3843, 0.7111, 0.3906, 0.6968, 0.3906, 0.6968, 0.3946, 0.6835, 0.4079, 0.6863, 0.4014, 0.7015, 0.3996, 0.7121, 0.4014, 0.7015, 0.4079, 0.6863, 0.4124, 0.7088, 0.4507, 0.7336, 0.4474, 0.7443, 0.4374, 0.746, 0.4382, 0.7344, 0.4588, 0.7442, 0.4474, 0.7443, 0.4507, 0.7336, 0.4666, 0.7438, 0.4588, 0.7442, 0.4507, 0.7336, 0.4632, 0.7336, 0.4747, 0.7435, 0.4666, 0.7438, 0.4632, 0.7336, 0.4745, 0.7309, 0.4806, 0.7424, 0.4747, 0.7435, 0.4745, 0.7309, 0.5467, 0.772, 0.5317, 0.7608, 0.5515, 0.7609, 0.4839, 0.7396, 0.4806, 0.7424, 0.4745, 0.7309, 0.4801, 0.7292, 0.4535, 0.7208, 0.4507, 0.7336, 0.4382, 0.7344, 0.4395, 0.7193, 0.4535, 0.7208, 0.4632, 0.7336, 0.4507, 0.7336, 0.4745, 0.7309, 0.4632, 0.7336, 0.4535, 0.7208, 0.4713, 0.7214, 0.4801, 0.7292, 0.4745, 0.7309, 0.4713, 0.7214, 0.4776, 0.7211, 0.5378, 0.7736, 0.5317, 0.7608, 0.5467, 0.772, 0.4547, 0.7035, 0.4535, 0.7208, 0.4395, 0.7193, 0.4428, 0.7015, 0.4671, 0.7078, 0.4547, 0.7035, 0.4591, 0.6912, 0.5184, 0.7733, 0.5203, 0.7826, 0.4998, 0.7751, 0.5184, 0.7733, 0.5378, 0.7736, 0.5356, 0.7814, 0.5203, 0.7826, 0.4535, 0.7208, 0.4547, 0.7035, 0.4671, 0.7078, 0.4713, 0.7214, 0.4591, 0.6912, 0.4547, 0.7035, 0.4428, 0.7015, 0.4356, 0.7601, 0.434, 0.768, 0.4264, 0.7642, 0.4288, 0.758, 0.383, 0.4744, 0.3842, 0.4598, 0.3976, 0.4625, 0.3971, 0.4768, 0.3971, 0.4768, 0.3976, 0.4625, 0.4039, 0.4635, 0.4015, 0.4774, 0.4015, 0.4774, 0.4039, 0.4635, 0.4158, 0.4677, 0.4171, 0.479, 0.4171, 0.479, 0.4158, 0.4677, 0.4345, 0.4716, 0.4362, 0.4844, 0.5697, 0.5549, 0.5651, 0.5629, 0.5634, 0.5564, 0.5634, 0.5522, 0.5634, 0.5522, 0.5634, 0.5564, 0.559, 0.5568, 0.557, 0.5519, 0.4375, 0.5127, 0.4366, 0.5205, 0.4304, 0.5229, 0.4306, 0.5138, 0.4306, 0.5138, 0.4304, 0.5229, 0.4159, 0.5229, 0.4159, 0.5128, 0.4159, 0.5128, 0.4158, 0.5279, 0.4031, 0.5345, 0.4015, 0.523, 0.4015, 0.523, 0.4031, 0.5345, 0.3956, 0.5362, 0.3927, 0.5245, 0.3927, 0.5245, 0.3956, 0.5362, 0.3752, 0.5423, 0.3724, 0.5282, 0.403, 0.7253, 0.4095, 0.7247, 0.4116, 0.7374, 0.4041, 0.7376, 0.4015, 0.7485, 0.4041, 0.7376, 0.4116, 0.7374, 0.4152, 0.746, 0.4273, 0.6985, 0.4298, 0.6873, 0.4329, 0.6949, 0.4366, 0.5205, 0.4412, 0.5268, 0.4338, 0.5298, 0.4304, 0.5229, 0.4304, 0.5229, 0.4338, 0.5298, 0.4189, 0.5328, 0.4159, 0.5229, 0.4178, 0.4549, 0.4158, 0.4677, 0.4039, 0.4635, 0.405, 0.4456, 0.405, 0.4456, 0.4039, 0.4635, 0.3976, 0.4625, 0.3975, 0.444, 0.3975, 0.444, 0.3976, 0.4625, 0.3842, 0.4598, 0.3766, 0.4401, 0.4499, 0.7907, 0.4455, 0.7884, 0.4499, 0.7786, 0.4256, 0.7738, 0.4264, 0.7642, 0.434, 0.768, 0.4357, 0.7842, 0.5634, 0.5522, 0.557, 0.5519, 0.5544, 0.548, 0.5637, 0.5457, 0.4361, 0.4944, 0.4351, 0.5074, 0.4195, 0.5065, 0.4192, 0.4946, 0.4192, 0.4946, 0.4195, 0.5065, 0.3985, 0.5088, 0.3999, 0.4948, 0.3999, 0.4948, 0.3985, 0.5088, 0.3919, 0.5096, 0.3945, 0.4946, 0.3945, 0.4946, 0.3919, 0.5096, 0.3708, 0.5103, 0.3778, 0.4938, 0.3889, 0.784, 0.3853, 0.7897, 0.3785, 0.787, 0.3849, 0.774, 0.5634, 0.5522, 0.5637, 0.5457, 0.5697, 0.5549, 0.4171, 0.479, 0.4362, 0.4844, 0.4361, 0.4944, 0.4192, 0.4946, 0.4015, 0.4774, 0.4171, 0.479, 0.4192, 0.4946, 0.3999, 0.4948, 0.3971, 0.4768, 0.4015, 0.4774, 0.3999, 0.4948, 0.3945, 0.4946, 0.383, 0.4744, 0.3971, 0.4768, 0.3945, 0.4946, 0.3778, 0.4938, 0.4734, 0.7771, 0.4787, 0.7762, 0.4787, 0.7862, 0.4735, 0.7835, 0.4375, 0.5127, 0.4306, 0.5138, 0.4351, 0.5074, 0.4222, 0.5048, 0.4351, 0.5074, 0.4306, 0.5138, 0.4159, 0.5128, 0.3985, 0.5088, 0.4195, 0.5065, 0.4159, 0.5128, 0.4015, 0.523, 0.3919, 0.5096, 0.3985, 0.5088, 0.4015, 0.523, 0.3927, 0.5245, 0.3708, 0.5103, 0.3919, 0.5096, 0.3927, 0.5245, 0.3724, 0.5282, 0.3721, 0.7893, 0.3703, 0.7774, 0.3849, 0.774, 0.3785, 0.787, 0.3849, 0.774, 0.3703, 0.7774, 0.3707, 0.7662, 0.3805, 0.7638, 0.7507, 0.7066, 0.7499, 0.7113, 0.7413, 0.7125, 0.7424, 0.7078, 0.7696, 0.7089, 0.7694, 0.7139, 0.7604, 0.7125, 0.7607, 0.7077, 0.7507, 0.7066, 0.7607, 0.7077, 0.7604, 0.7125, 0.7499, 0.7113, 0.7197, 0.7081, 0.7184, 0.7125, 0.7141, 0.7105, 0.7157, 0.7062, 0.7336, 0.7094, 0.7324, 0.7138, 0.7253, 0.7128, 0.7264, 0.7085, 0.7197, 0.7081, 0.7264, 0.7085, 0.7253, 0.7128, 0.7184, 0.7125, 0.7336, 0.7094, 0.7424, 0.7078, 0.7413, 0.7125, 0.7324, 0.7138, 0.7777, 0.7412, 0.7677, 0.7434, 0.7694, 0.7139, 0.7765, 0.7132, 0.4142, 0.6717, 0.4054, 0.6722, 0.3981, 0.6561, 0.4081, 0.6541, 0.4054, 0.6722, 0.4079, 0.6863, 0.3946, 0.6835, 0.3947, 0.673, 0.3981, 0.6561, 0.4054, 0.6722, 0.3947, 0.673, 0.3835, 0.6559, 0.3871, 0.673, 0.3947, 0.673, 0.3946, 0.6835, 0.3836, 0.6825, 0.3835, 0.6559, 0.3947, 0.673, 0.3871, 0.673, 0.3808, 0.6697, 0.3808, 0.6697, 0.3871, 0.673, 0.3836, 0.6825, 0.3749, 0.6814, 0.851, 0.1873, 0.8532, 0.1812, 0.8538, 0.1814, 0.8517, 0.1875, 0.8479, 0.1929, 0.851, 0.1873, 0.8517, 0.1875, 0.8487, 0.1931, 0.8425, 0.1968, 0.8479, 0.1929, 0.8487, 0.1931, 0.8431, 0.1971, 0.8469, 0.167, 0.8426, 0.1641, 0.8425, 0.1636, 0.8469, 0.1667, 0.8511, 0.173, 0.8469, 0.167, 0.8469, 0.1667, 0.8515, 0.173, 0.8531, 0.1763, 0.8511, 0.173, 0.8515, 0.173, 0.8535, 0.1764, 0.8532, 0.1812, 0.8531, 0.1763, 0.8535, 0.1764, 0.8538, 0.1814, 0.5362, 0.2117, 0.5431, 0.2493, 0.4818, 0.2445, 0.4778, 0.2088, 0.5444, 0.04136, 0.5505, 0.07479, 0.4951, 0.07951, 0.4841, 0.04465, 0.5521, 0.1074, 0.5476, 0.142, 0.4974, 0.1423, 0.5036, 0.1087, 0.5402, 0.1799, 0.5362, 0.2117, 0.4778, 0.2088, 0.4861, 0.1789, 0.5303, 0.01602, 0.5444, 0.04136, 0.4841, 0.04465, 0.4701, 0.02281, 0.5505, 0.07479, 0.5521, 0.1074, 0.5036, 0.1087, 0.4951, 0.07951, 0.5476, 0.142, 0.5402, 0.1799, 0.4861, 0.1789, 0.4974, 0.1423, 0.7562, 0.9431, 0.7586, 0.9379, 0.7712, 0.9346, 0.7711, 0.9393, 0.6226, 0.1909, 0.64, 0.1423, 0.6825, 0.1567, 0.6682, 0.1988, 0.6558, 0.1089, 0.6664, 0.07071, 0.7013, 0.08792, 0.6894, 0.1215, 0.7094, 0.0524, 0.7313, 0.02229, 0.7726, 0.0587, 0.7515, 0.08401, 0.6219, 0.2385, 0.6226, 0.1909, 0.6682, 0.1988, 0.662, 0.2405, 0.64, 0.1423, 0.6558, 0.1089, 0.6894, 0.1215, 0.6825, 0.1567, 0.6664, 0.07071, 0.6803, 0.03571, 0.7094, 0.0524, 0.7013, 0.08792, 0.3252, 0.1229, 0.3259, 0.1386, 0.3222, 0.1385, 0.3215, 0.1235, 0.3196, 0.1576, 0.3101, 0.1751, 0.3069, 0.1738, 0.316, 0.1569, 0.2904, 0.08293, 0.3051, 0.09271, 0.3015, 0.09434, 0.2881, 0.085, 0.3198, 0.1118, 0.3252, 0.1229, 0.3215, 0.1235, 0.3152, 0.1133, 0.3259, 0.1386, 0.3196, 0.1576, 0.316, 0.1569, 0.3222, 0.1385, 0.3101, 0.1751, 0.293, 0.1881, 0.29, 0.1859, 0.3069, 0.1738, 0.3051, 0.09271, 0.3198, 0.1118, 0.3152, 0.1133, 0.3015, 0.09434, 0.4701, 0.02281, 0.4841, 0.04465, 0.3936, 0.06467, 0.3771, 0.04081, 0.4861, 0.1789, 0.4778, 0.2088, 0.3955, 0.1984, 0.4124, 0.176, 0.5036, 0.1087, 0.4974, 0.1423, 0.425, 0.142, 0.4173, 0.1124, 0.4841, 0.04465, 0.4951, 0.07951, 0.3847, 0.09834, 0.3936, 0.06467, 0.4778, 0.2088, 0.4818, 0.2445, 0.3865, 0.2269, 0.3955, 0.1984, 0.4974, 0.1423, 0.4861, 0.1789, 0.4124, 0.176, 0.425, 0.142, 0.4951, 0.07951, 0.5036, 0.1087, 0.4173, 0.1124, 0.3847, 0.09834, 0.5808, 0.1416, 0.5745, 0.1802, 0.5402, 0.1799, 0.5476, 0.142, 0.5849, 0.07223, 0.5847, 0.1064, 0.5521, 0.1074, 0.5505, 0.07479, 0.5666, 0.01221, 0.5801, 0.0391, 0.5444, 0.04136, 0.5303, 0.01602, 0.5745, 0.1802, 0.5716, 0.2129, 0.5362, 0.2117, 0.5402, 0.1799, 0.5847, 0.1064, 0.5808, 0.1416, 0.5476, 0.142, 0.5521, 0.1074, 0.5801, 0.0391, 0.5849, 0.07223, 0.5505, 0.07479, 0.5444, 0.04136, 0.5716, 0.2129, 0.5799, 0.2512, 0.5431, 0.2493, 0.5362, 0.2117, 0.5808, 0.1416, 0.5847, 0.1064, 0.6073, 0.1056, 0.6034, 0.1412, 0.5716, 0.2129, 0.5745, 0.1802, 0.597, 0.1802, 0.5942, 0.2135, 0.5801, 0.0391, 0.5666, 0.01221, 0.5891, 0.009832, 0.6023, 0.03712, 0.5847, 0.1064, 0.5849, 0.07223, 0.6073, 0.07087, 0.6073, 0.1056, 0.5745, 0.1802, 0.5808, 0.1416, 0.6034, 0.1412, 0.597, 0.1802, 0.5799, 0.2512, 0.5716, 0.2129, 0.5942, 0.2135, 0.6026, 0.2522, 0.5849, 0.07223, 0.5801, 0.0391, 0.6023, 0.03712, 0.6073, 0.07087, 0.6459, 0.2623, 0.6219, 0.2385, 0.662, 0.2405, 0.6636, 0.2626, 0.6894, 0.1215, 0.7013, 0.08792, 0.7398, 0.1052, 0.7307, 0.1318, 0.6682, 0.1988, 0.6825, 0.1567, 0.7241, 0.1647, 0.7173, 0.2018, 0.6803, 0.03571, 0.7204, 0.01192, 0.7313, 0.02229, 0.7094, 0.0524, 0.7013, 0.08792, 0.7094, 0.0524, 0.7515, 0.08401, 0.7398, 0.1052, 0.6825, 0.1567, 0.6894, 0.1215, 0.7307, 0.1318, 0.7241, 0.1647, 0.662, 0.2405, 0.6682, 0.1988, 0.7173, 0.2018, 0.7156, 0.2339, 0.7562, 0.8603, 0.7817, 0.8241, 0.7795, 0.8392, 0.7586, 0.8644, 0.8334, 0.9674, 0.8458, 0.9923, 0.8427, 0.9952, 0.831, 0.971, 0.7915, 0.9381, 0.8138, 0.951, 0.8122, 0.9549, 0.7904, 0.9424, 0.7281, 0.9512, 0.7532, 0.9397, 0.7562, 0.9431, 0.7291, 0.9561, 0.7115, 0.9684, 0.7281, 0.9512, 0.7291, 0.9561, 0.7134, 0.9717, 0.8138, 0.951, 0.8334, 0.9674, 0.831, 0.971, 0.8122, 0.9549, 0.7712, 0.9346, 0.7915, 0.9381, 0.7904, 0.9424, 0.7711, 0.9393, 0.684, 0.8551, 0.7174, 0.8409, 0.7182, 0.8548, 0.6854, 0.8727, 0.8581, 0.8461, 0.8812, 0.8725, 0.8742, 0.8878, 0.8507, 0.8638, 0.7817, 0.8241, 0.8198, 0.8222, 0.8153, 0.8402, 0.7795, 0.8392, 0.8812, 0.8725, 0.9137, 0.8907, 0.9055, 0.9065, 0.8742, 0.8878, 0.8198, 0.8222, 0.8581, 0.8461, 0.8507, 0.8638, 0.8153, 0.8402, 0.7174, 0.8409, 0.7562, 0.8603, 0.7527, 0.8679, 0.7182, 0.8548, 0.7532, 0.9397, 0.7586, 0.9379, 0.7562, 0.9431, 0.7586, 0.8644, 0.7527, 0.8679, 0.7562, 0.8603, 0.7532, 0.9397, 0.7515, 0.8845, 0.7568, 0.8832, 0.7586, 0.9379, 0.7515, 0.8845, 0.7527, 0.8679, 0.7586, 0.8644, 0.7568, 0.8832, 0.6636, 0.2626, 0.662, 0.2405, 0.7156, 0.2339, 0.7186, 0.2524])
me_plane_001.materials.append(mat_material_001)
me_plane_001.materials.append(mat_material_002)
me_plane_001.materials.append(mat_material_003)
me_plane_001.use_remesh_fix_poles = True
me_plane_001.use_remesh_preserve_attributes = False
me_plane_001.use_mirror_vertex_groups = False
me_plane_001.update()
arm_metarig = bpy.data.armatures.new('metarig')  # bones are not reproduced

# ---- objects
ob_light = bpy.data.objects.new('Light', light_light)
ob_camera = bpy.data.objects.new('Camera', cam_camera)
ob_metarig = bpy.data.objects.new('metarig', arm_metarig)
ob_plane_001 = bpy.data.objects.new('Plane.001', me_plane_001)

# ---- transforms, parenting, visibility, modifiers, constraints
ob_light.location = (4.076, 1.005, 5.904)
ob_light.rotation_euler = (0.6503, 0.05522, 1.866)
ob_light.lock_rotations_4d = False
ob_light.empty_display_type = 'ARROWS'
ob_light.color = (0.0, 0.0, 0.0, 0.0)
ob_light.lineart.crease_threshold = 0.0
ob_camera.location = (0.01357, 0.008596, 1.308)
ob_camera.rotation_euler = (1.424, -5.357e-06, -0.004492)
ob_camera.lock_rotations_4d = False
ob_camera.empty_display_type = 'ARROWS'
ob_camera.color = (0.0, 0.0, 0.0, 0.0)
ob_camera.display_type = 'WIRE'
ob_camera.lineart.crease_threshold = 0.0
ob_metarig.location = (0.0, 0.0, 0.0)
ob_metarig.show_in_front = True
ob_metarig.lineart.crease_threshold = 0.0
ob_plane_001.parent = ob_metarig
ob_plane_001.location = (0.0, 0.0, 0.0)
ob_plane_001.color = (0.8276, 0.0, 1.0, 1.0)
ob_plane_001.lineart.crease_threshold = 0.0
_vg = ob_plane_001.vertex_groups.new(name='Hips')
_vg = ob_plane_001.vertex_groups.new(name='Spine')
_vg = ob_plane_001.vertex_groups.new(name='Chest')
_vg = ob_plane_001.vertex_groups.new(name='Neck')
_vg = ob_plane_001.vertex_groups.new(name='Head')
_vg = ob_plane_001.vertex_groups.new(name='LeftShoulder')
_vg = ob_plane_001.vertex_groups.new(name='LeftArm')
for _i, _w in zip([331, 332, 333, 334, 335, 336, 337, 338, 339, 340, 341, 342, 343, 344, 345, 346, 347, 348, 349, 350, 351, 372, 373, 374, 375, 376, 377, 378], [0.4745, 0.189, 0.6953, 0.2113, 0.1601, 0.1317, 0.1072, 0.1045, 0.08262, 0.09113, 0.05924, 0.02532, 0.02024, 0.02741, 0.1353, 0.09271, 0.2895, 0.3932, 0.06729, 0.1358, 0.07598, 0.4745, 0.189, 0.6953, 0.2113, 0.1601, 0.1317, 0.1072]): _vg.add([_i], _w, 'REPLACE')
_vg = ob_plane_001.vertex_groups.new(name='LeftForeArm')
for _i, _w in zip([0, 1, 2, 3, 4, 5, 6, 7, 8, 9, 10, 11, 23, 25, 26, 27, 28, 29, 30, 31, 32, 33, 34, 273, 274, 281, 282, 283, 284, 291, 292, 329, 330, 338, 339, 340, 341, 342, 343, 344, 345, 346, 347, 348, 349, 350, 351, 352, 353, 354, 355, 356, 357, 358, 359, 360, 361, 362, 363, 364, 365, 366, 367, 368, 369, 370, 371, 379, 380, 381, 382, 383, 384, 385, 386, 387, 388, 389, 390, 391, 392, 393, 394, 395, 396, 397, 398, 399, 400, 401, 402, 403], [0.9728, 0.9579, 0.9812, 0.97, 0.964, 0.9652, 0.9606, 0.8396, 0.8378, 0.1417, 0.08169, 0.01404, 0.01699, 0.1486, 0.1589, 0.8466, 0.8564, 0.8298, 0.8769, 0.8545, 0.2, 0.2543, 0.1434, 0.06604, 0.05489, 0.03966, 0.01232, 0.1529, 0.01874, 0.08731, 0.05231, 0.1332, 0.1322, 0.8951, 0.9168, 0.9085, 0.9403, 0.9617, 0.9642, 0.9608, 0.4701, 0.4809, 0.4476, 0.4543, 0.4804, 0.4584, 0.4821, 0.994, 0.9964, 0.9954, 0.9949, 0.9953, 0.9953, 0.9852, 0.982, 0.9922, 0.991, 0.9897, 0.9923, 0.9876, 0.9728, 0.9579, 0.9812, 0.97, 0.964, 0.9652, 0.9606, 0.978, 0.976, 0.9795, 0.9803, 0.9888, 0.9827, 0.9693, 0.9718, 0.985, 0.9669, 0.9727, 0.9764, 0.9784, 0.9896, 0.9938, 0.9925, 0.9932, 0.9936, 0.992, 0.995, 0.9947, 0.9844, 0.9824, 0.9886, 0.9887]): _vg.add([_i], _w, 'REPLACE')
_vg = ob_plane_001.vertex_groups.new(name='LeftHand')
for _i, _w in zip([3, 4, 7, 8, 9, 10, 11, 15, 19, 20, 21, 22, 23, 24, 25, 26, 27, 28, 29, 30, 31, 32, 33, 34, 88, 89, 177, 248, 249, 251, 253, 256, 257, 259, 260, 261, 262, 263, 264, 265, 266, 268, 272, 273, 274, 275, 276, 277, 278, 279, 280, 281, 282, 283, 284, 285, 286, 287, 288, 289, 290, 291, 292, 329, 330, 368, 369, 381, 384, 386, 390], [0.003244, 0.007928, 0.09037, 0.01919, 0.5246, 0.1188, 0.2589, 0.07567, 0.5303, 0.1192, 0.1266, 0.04827, 0.7076, 0.1251, 0.7342, 0.1529, 0.1296, 0.05069, 0.1566, 0.1131, 0.1226, 0.7467, 0.6949, 0.07078, 0.02105, 0.02349, 0.005249, 0.0259, 0.0595, 0.05519, 0.1366, 0.001488, 0.1847, 0.04905, 0.5179, 0.7733, 0.3488, 0.1053, 0.02215, 0.009505, 0.02868, 0.3116, 0.6665, 0.7224, 0.7057, 0.2419, 0.0927, 0.05345, 0.05305, 0.6647, 0.5759, 0.7762, 0.6529, 0.7, 0.7949, 0.2971, 0.6119, 0.7923, 0.2899, 0.3306, 0.613, 0.8155, 0.7459, 0.7951, 0.8046, 0.003244, 0.007928, 0.003964, 0.001622, 0.005946, 0.002433]): _vg.add([_i], _w, 'REPLACE')
_vg = ob_plane_001.vertex_groups.new(name='breast.L')
_vg = ob_plane_001.vertex_groups.new(name='RightShoulder')
_vg = ob_plane_001.vertex_groups.new(name='RightArm')
_vg = ob_plane_001.vertex_groups.new(name='RightForeArm')
_vg = ob_plane_001.vertex_groups.new(name='RightHand')
_vg = ob_plane_001.vertex_groups.new(name='breast.R')
_vg = ob_plane_001.vertex_groups.new(name='pelvis.L')
_vg = ob_plane_001.vertex_groups.new(name='LeftUpLeg')
_vg = ob_plane_001.vertex_groups.new(name='LeftLeg')
_vg = ob_plane_001.vertex_groups.new(name='LeftFoot')
_vg = ob_plane_001.vertex_groups.new(name='LeftToeBase')
_vg = ob_plane_001.vertex_groups.new(name='heel.02.L')
_vg = ob_plane_001.vertex_groups.new(name='pelvis.R')
_vg = ob_plane_001.vertex_groups.new(name='RightUpLeg')
_vg = ob_plane_001.vertex_groups.new(name='RightLeg')
_vg = ob_plane_001.vertex_groups.new(name='RightFoot')
_vg = ob_plane_001.vertex_groups.new(name='RightToeBase')
_vg = ob_plane_001.vertex_groups.new(name='heel.02.R')
_vg = ob_plane_001.vertex_groups.new(name='LeftHandThumb1')
for _i, _w in zip([6, 7, 8, 9, 10, 11, 12, 13, 14, 15, 16, 17, 18, 19, 20, 21, 22, 23, 24, 25, 26, 28, 34, 35, 271, 278, 282, 283, 284, 285, 286, 287, 291, 315, 316, 317, 318, 327, 328, 329, 371, 379, 385], [0.003775, 0.06517, 0.1253, 0.3059, 0.79, 0.6216, 0.9557, 0.1626, 0.1493, 0.5198, 0.8197, 0.05553, 0.05299, 0.186, 0.6522, 0.03761, 0.1313, 0.1853, 0.801, 0.09425, 0.6747, 0.09014, 0.7787, 0.9445, 0.0266, 0.06181, 0.1783, 0.1132, 0.03673, 0.06308, 0.04735, 0.03297, 0.01833, 0.06803, 0.08038, 0.9112, 0.886, 0.08243, 0.0271, 0.01792, 0.003775, 0.001887, 0.002831]): _vg.add([_i], _w, 'REPLACE')
_vg = ob_plane_001.vertex_groups.new(name='LeftHandThumb2')
for _i, _w in zip([13, 14, 15, 16, 17, 18, 19, 20, 21, 22, 24, 36, 88, 89, 257, 293, 294, 295, 296, 297, 298, 311, 312, 313, 314, 315, 316, 317, 318, 323, 324, 325, 326, 327, 328], [0.1833, 0.7096, 0.06314, 0.108, 0.2903, 0.6861, 0.08171, 0.1779, 0.204, 0.6356, 0.02365, 0.0186, 0.105, 0.05276, 0.06275, 0.8839, 0.7424, 0.5787, 0.183, 0.1696, 0.06359, 0.1732, 0.1373, 0.7768, 0.787, 0.9053, 0.8953, 0.0751, 0.09709, 0.175, 0.1566, 0.6957, 0.6072, 0.8571, 0.8254]): _vg.add([_i], _w, 'REPLACE')
_vg = ob_plane_001.vertex_groups.new(name='LeftHandThumb3')
for _i, _w in zip([293, 294, 295, 296, 297, 298, 299, 300, 301, 302, 303, 304, 305, 306, 307, 308, 309, 310, 311, 312, 313, 314, 319, 320, 321, 322, 323, 324, 325, 326, 328], [0.02314, 0.1037, 0.2053, 0.4039, 0.4135, 0.4668, 0.4914, 0.4974, 0.4997, 0.4999, 0.4998, 0.4999, 0.4999, 0.4999, 0.4996, 0.4996, 0.4934, 0.4937, 0.4124, 0.4305, 0.1072, 0.1016, 0.4996, 0.4998, 0.4961, 0.4965, 0.4108, 0.42, 0.1451, 0.1899, 0.04105]): _vg.add([_i], _w, 'REPLACE')
_vg = ob_plane_001.vertex_groups.new(name='hand.L.005')
for _i, _w in zip([293, 294, 295, 296, 297, 298, 299, 300, 301, 302, 303, 304, 305, 306, 307, 308, 309, 310, 311, 312, 313, 314, 319, 320, 321, 322, 323, 324, 325, 326, 328], [0.02314, 0.1037, 0.2053, 0.4039, 0.4135, 0.4668, 0.4914, 0.4974, 0.4997, 0.4999, 0.4998, 0.4999, 0.4999, 0.4999, 0.4996, 0.4996, 0.4934, 0.4937, 0.4124, 0.4305, 0.1072, 0.1016, 0.4996, 0.4998, 0.4961, 0.4965, 0.4108, 0.42, 0.1451, 0.1899, 0.04105]): _vg.add([_i], _w, 'REPLACE')
_vg = ob_plane_001.vertex_groups.new(name='LeftHandIndex1')
for _i, _w in zip([11, 13, 14, 15, 16, 17, 18, 19, 21, 22, 36, 37, 38, 39, 40, 41, 58, 59, 60, 61, 68, 69, 70, 71, 72, 73, 74, 75, 76, 77, 78, 79, 80, 84, 88, 89, 90, 91, 92, 93, 186, 187, 246, 247, 248, 249, 253, 257, 269, 270, 271, 277, 278, 280, 282, 285, 286, 294, 328], [0.0518, 0.5988, 0.1132, 0.2947, 0.04898, 0.5752, 0.177, 0.09767, 0.4608, 0.1172, 0.9305, 0.9505, 0.8864, 0.9158, 0.2159, 0.4638, 0.1532, 0.1501, 0.8773, 0.8316, 0.1499, 0.1585, 0.8571, 0.8848, 0.9163, 0.859, 0.7664, 0.7975, 0.8727, 0.9477, 0.8731, 0.8527, 0.2042, 0.2134, 0.7285, 0.5793, 0.2749, 0.2927, 0.7766, 0.9039, 0.003123, 0.05812, 0.08022, 0.008478, 0.196, 0.08975, 0.03753, 0.1777, 0.06789, 0.3466, 0.8396, 0.1386, 0.7259, 0.009626, 0.06972, 0.09485, 0.02717, 0.01117, 0.00406]): _vg.add([_i], _w, 'REPLACE')
_vg = ob_plane_001.vertex_groups.new(name='LeftHandIndex2')
for _i, _w in zip([38, 39, 40, 41, 42, 43, 44, 45, 47, 53, 54, 55, 56, 57, 58, 59, 60, 61, 62, 64, 66, 67, 68, 69, 70, 71, 76, 79, 80, 81, 82, 83, 84, 85, 86, 87], [0.1088, 0.08022, 0.7785, 0.5353, 0.8805, 0.9451, 0.2799, 0.8419, 0.03456, 0.01088, 0.3612, 0.7917, 0.861, 0.9278, 0.8394, 0.8421, 0.1127, 0.158, 0.2039, 0.2592, 0.8559, 0.8405, 0.8379, 0.8336, 0.1387, 0.1082, 0.1234, 0.1358, 0.7925, 0.9564, 0.9033, 0.05754, 0.7845, 0.9656, 0.8979, 0.02496]): _vg.add([_i], _w, 'REPLACE')
_vg = ob_plane_001.vertex_groups.new(name='LeftHandIndex3')
for _i, _w in zip([42, 43, 44, 45, 46, 47, 48, 49, 50, 51, 52, 53, 54, 55, 56, 57, 62, 63, 64, 65, 66, 67, 81, 82, 83, 86, 87], [0.1114, 0.01202, 0.7185, 0.1545, 0.9877, 0.9575, 0.9875, 0.9793, 0.9924, 0.988, 0.9813, 0.9695, 0.6371, 0.2067, 0.1327, 0.06716, 0.7948, 0.9897, 0.7392, 0.9786, 0.1382, 0.1537, 0.01182, 0.09387, 0.9423, 0.09941, 0.9624]): _vg.add([_i], _w, 'REPLACE')
_vg = ob_plane_001.vertex_groups.new(name='LeftHandMiddle1')
for _i, _w in zip([15, 17, 19, 21, 22, 72, 73, 74, 75, 78, 88, 89, 90, 91, 92, 93, 94, 95, 96, 97, 114, 115, 116, 117, 118, 119, 120, 121, 122, 182, 183, 184, 185, 186, 187, 198, 199, 234, 235, 244, 245, 246, 247, 248, 249, 250, 251, 252, 253, 254, 257, 265, 266, 269, 270, 271, 276, 277, 278, 279, 280, 282, 284, 285, 286, 288], [0.01437, 0.009913, 0.04054, 0.1169, 0.004977, 0.02421, 0.1084, 0.2201, 0.1728, 0.1073, 0.08542, 0.2754, 0.7086, 0.6736, 0.1923, 0.02367, 0.7513, 0.8368, 0.166, 0.1555, 0.1784, 0.1612, 0.8022, 0.8329, 0.6274, 0.6529, 0.3687, 0.2508, 0.02082, 0.1642, 0.1725, 0.8312, 0.836, 0.821, 0.8549, 0.05026, 0.1128, 0.09282, 0.002231, 0.1794, 0.139, 0.801, 0.7516, 0.6472, 0.4969, 0.3406, 0.05633, 0.1415, 0.1538, 0.02458, 0.4138, 0.08602, 0.2909, 0.7599, 0.5681, 0.07574, 0.1167, 0.7073, 0.1291, 0.03649, 0.1606, 0.04805, 0.02374, 0.4567, 0.1001, 0.02835]): _vg.add([_i], _w, 'REPLACE')
_vg = ob_plane_001.vertex_groups.new(name='LeftHandMiddle2')
for _i, _w in zip([94, 95, 96, 97, 98, 99, 100, 101, 110, 111, 112, 113, 114, 115, 116, 117, 178, 179, 180, 181, 182, 183, 184, 185, 238, 239, 240, 241, 242, 243, 244, 245, 246, 247], [0.2309, 0.1418, 0.845, 0.8395, 0.7299, 0.8007, 0.1428, 0.1403, 0.1558, 0.1826, 0.7222, 0.765, 0.8353, 0.831, 0.1841, 0.1552, 0.2094, 0.2073, 0.7852, 0.827, 0.8226, 0.8169, 0.1595, 0.1494, 0.05614, 0.02587, 0.2081, 0.1728, 0.9053, 0.8864, 0.8076, 0.8422, 0.01254, 0.02488]): _vg.add([_i], _w, 'REPLACE')
_vg = ob_plane_001.vertex_groups.new(name='LeftHandMiddle3')
for _i, _w in zip([98, 99, 100, 101, 102, 103, 104, 105, 106, 107, 108, 109, 110, 111, 112, 113, 150, 151, 178, 179, 180, 181, 236, 237, 238, 239, 240, 241, 242, 243], [0.259, 0.1897, 0.8557, 0.8581, 0.9921, 0.9903, 0.9977, 0.9951, 0.9995, 0.9978, 0.9896, 0.9872, 0.8425, 0.815, 0.2667, 0.2249, 0.9878, 0.9898, 0.7873, 0.7899, 0.2009, 0.162, 0.9967, 1.002, 0.9459, 0.9658, 0.7996, 0.8391, 0.07149, 0.1092]): _vg.add([_i], _w, 'REPLACE')
_vg = ob_plane_001.vertex_groups.new(name='LeftHandRing1')
for _i, _w in zip([19, 21, 89, 118, 119, 120, 121, 122, 123, 124, 125, 140, 141, 144, 145, 146, 147, 148, 149, 186, 187, 192, 193, 196, 197, 198, 199, 211, 222, 223, 228, 229, 232, 233, 234, 235, 246, 247, 248, 249, 250, 251, 252, 253, 254, 255, 256, 257, 258, 260, 261, 264, 265, 266, 267, 268, 269, 270, 272, 275, 276, 277, 279, 280, 281, 284, 285, 286, 287, 288, 289, 290], [0.01649, 0.004481, 0.01832, 0.3333, 0.3044, 0.5915, 0.7021, 0.8112, 0.8367, 0.2007, 0.1394, 0.07931, 0.1093, 0.9298, 0.8527, 0.7956, 0.7642, 0.3334, 0.1537, 0.1228, 0.05223, 0.1264, 0.1407, 0.8661, 0.8548, 0.8158, 0.8006, 0.06108, 0.0882, 0.01392, 0.1365, 0.1099, 0.8154, 0.814, 0.8442, 0.8926, 0.06979, 0.1611, 0.08494, 0.2902, 0.5807, 0.633, 0.7465, 0.5354, 0.731, 0.3514, 0.2048, 0.1001, 0.06036, 0.0322, 0.0217, 0.1205, 0.7019, 0.5615, 0.5527, 0.07359, 0.1216, 0.01391, 0.01336, 0.186, 0.6199, 0.06343, 0.104, 0.1484, 0.004385, 0.003818, 0.03119, 0.1197, 0.06422, 0.3839, 0.121, 0.06019]): _vg.add([_i], _w, 'REPLACE')
_vg = ob_plane_001.vertex_groups.new(name='LeftHandRing2')
for _i, _w in zip([122, 123, 124, 125, 126, 127, 128, 129, 138, 139, 140, 141, 142, 143, 144, 145, 190, 191, 192, 193, 194, 195, 196, 197, 226, 228, 229, 230, 231, 232, 233, 234], [0.1462, 0.133, 0.778, 0.8392, 0.2013, 0.2458, 0.7361, 0.6937, 0.05333, 0.2001, 0.9061, 0.8735, 0.7117, 0.1484, 0.06412, 0.136, 0.2126, 0.2785, 0.8591, 0.8437, 0.8035, 0.7793, 0.1146, 0.1249, 0.04145, 0.8286, 0.8329, 0.05887, 0.1317, 0.1744, 0.1705, 0.0002244]): _vg.add([_i], _w, 'REPLACE')
_vg = ob_plane_001.vertex_groups.new(name='LeftHandRing3')
for _i, _w in zip([126, 127, 128, 129, 130, 131, 132, 133, 134, 135, 136, 137, 138, 139, 142, 143, 188, 189, 190, 191, 194, 195, 224, 225, 226, 227, 228, 229, 230, 231], [0.7961, 0.7516, 0.2566, 0.2978, 0.9845, 0.976, 0.9913, 0.9867, 0.9933, 0.9891, 0.9932, 0.987, 0.9456, 0.7981, 0.2825, 0.8479, 0.984, 0.9755, 0.7856, 0.7187, 0.1878, 0.2148, 0.9954, 0.9982, 0.9529, 0.9767, 0.01613, 0.05633, 0.9377, 0.8625]): _vg.add([_i], _w, 'REPLACE')
_vg = ob_plane_001.vertex_groups.new(name='LeftHandPinky1')
for _i, _w in zip([32, 33, 146, 147, 148, 149, 152, 153, 154, 155, 172, 173, 174, 175, 176, 177, 198, 199, 206, 207, 208, 209, 210, 211, 218, 219, 220, 221, 222, 223, 234, 235, 250, 251, 252, 253, 254, 255, 256, 257, 258, 259, 260, 261, 262, 263, 264, 265, 266, 267, 268, 272, 273, 274, 275, 276, 279, 280, 281, 284, 285, 286, 287, 288, 289, 290, 291, 292, 330], [0.02083, 0.01873, 0.1901, 0.2101, 0.6378, 0.8349, 0.2603, 0.6372, 0.06122, 0.129, 0.1254, 0.1157, 0.8719, 0.8622, 0.9782, 0.9867, 0.1161, 0.06588, 0.1917, 0.1816, 0.8852, 0.8054, 0.9725, 0.936, 0.182, 0.1918, 0.8045, 0.8365, 0.8884, 0.9489, 0.006291, 0.0606, 0.01795, 0.229, 0.08032, 0.09648, 0.2122, 0.6185, 0.7438, 0.009086, 0.9145, 0.9653, 0.8155, 0.5414, 0.9481, 0.975, 0.8642, 0.1705, 0.08055, 0.4056, 0.8739, 0.6995, 0.1784, 0.2039, 0.7451, 0.1515, 0.6058, 0.146, 0.1097, 0.03574, 0.01377, 0.05142, 0.04141, 0.2422, 0.6995, 0.4022, 0.03128, 0.152, 0.009551]): _vg.add([_i], _w, 'REPLACE')
_vg = ob_plane_001.vertex_groups.new(name='LeftHandPinky2')
for _i, _w in zip([152, 153, 154, 155, 156, 157, 158, 159, 170, 171, 172, 173, 174, 175, 202, 203, 204, 205, 206, 207, 208, 209, 216, 217, 218, 219, 220, 221], [0.7058, 0.3341, 0.8278, 0.7705, 0.05897, 0.06121, 0.01096, 0.009445, 0.00999, 0.0146, 0.8194, 0.8075, 0.1195, 0.127, 0.000913, 0.0148, 0.0623, 0.07319, 0.7738, 0.7645, 0.1077, 0.1771, 0.03405, 0.04052, 0.7779, 0.7665, 0.1809, 0.153]): _vg.add([_i], _w, 'REPLACE')
_vg = ob_plane_001.vertex_groups.new(name='LeftHandPinky3')
for _i, _w in zip([154, 155, 156, 157, 158, 159, 160, 161, 162, 163, 164, 165, 166, 167, 168, 169, 170, 171, 172, 173, 200, 201, 202, 203, 204, 205, 206, 207, 212, 213, 214, 215, 216, 217, 218, 219], [0.1086, 0.09829, 0.9388, 0.9296, 0.968, 0.9661, 0.9964, 0.9961, 0.999, 0.998, 0.9994, 0.9985, 0.9987, 0.9988, 0.985, 0.9832, 0.9657, 0.9652, 0.05502, 0.07657, 0.9971, 0.9966, 0.9698, 0.9619, 0.9247, 0.913, 0.01722, 0.05192, 0.9983, 0.9985, 0.9797, 0.9767, 0.9498, 0.9462, 0.0264, 0.03152]): _vg.add([_i], _w, 'REPLACE')
_vg = ob_plane_001.vertex_groups.new(name='RightHandThumb1')
_vg = ob_plane_001.vertex_groups.new(name='RightHandThumb2')
_vg = ob_plane_001.vertex_groups.new(name='RightHandThumb3')
_vg = ob_plane_001.vertex_groups.new(name='hand.R.005')
_vg = ob_plane_001.vertex_groups.new(name='RightHandIndex1')
_vg = ob_plane_001.vertex_groups.new(name='RightHandIndex2')
_vg = ob_plane_001.vertex_groups.new(name='RightHandIndex3')
_vg = ob_plane_001.vertex_groups.new(name='RightHandMiddle1')
_vg = ob_plane_001.vertex_groups.new(name='RightHandMiddle2')
_vg = ob_plane_001.vertex_groups.new(name='RightHandMiddle3')
_vg = ob_plane_001.vertex_groups.new(name='RightHandRing1')
_vg = ob_plane_001.vertex_groups.new(name='RightHandRing2')
_vg = ob_plane_001.vertex_groups.new(name='RightHandRing3')
_vg = ob_plane_001.vertex_groups.new(name='RightHandPinky1')
_vg = ob_plane_001.vertex_groups.new(name='RightHandPinky2')
_vg = ob_plane_001.vertex_groups.new(name='RightHandPinky3')
_m = ob_plane_001.modifiers.new('Mirror', 'MIRROR')
_m = ob_plane_001.modifiers.new('Armature', 'ARMATURE')
_m.object = ob_metarig

# ---- collection membership
col_collection.objects.link(ob_light)
col_collection.objects.link(ob_camera)
col_collection.objects.link(ob_metarig)
col_collection.objects.link(ob_plane_001)

# ---- scene / render settings (as saved in the file)
scene.camera = ob_camera
scene.frame_start = 1; scene.frame_end = 10; scene.frame_set(1)
scene.render.engine = 'BLENDER_EEVEE_NEXT'
scene.cycles.use_denoising = False
scene.cycles.samples = 128
scene.cycles.sampling_pattern = 'TABULATED_SOBOL'
scene.cycles.use_adaptive_sampling = False
scene.cycles.use_light_tree = False
scene.view_settings.view_transform = 'Filmic'
bpy.context.view_layer.update()
